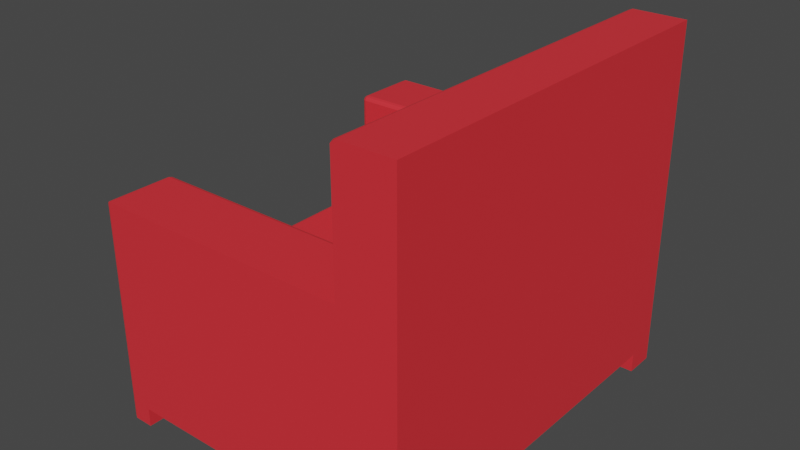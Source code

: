 # Source: sillon.blend  (saved by Blender 3.1.7; exported with 4.5.12 LTS)
import bpy
from mathutils import Matrix  # noqa: F401  (used for matrix-valued properties, if any)

bpy.ops.wm.read_factory_settings(use_empty=True)
scene = bpy.context.scene
scene.name = 'Scene'

# ---- collections
col_collection = bpy.data.collections.new('Collection'); scene.collection.children.link(col_collection)

# ---- materials (node trees are filled in below, after node groups)
mat_material_002 = bpy.data.materials.new('Material.002')
mat_material_002.use_transparent_shadow = False
mat_material_002.diffuse_color = (0.1262, 0.03109, 0.005333, 1.0)

# ---- material node trees
mat_material_002.use_nodes = True; mat_material_002.node_tree.nodes.clear()
_N = mat_material_002.node_tree.nodes; _L = mat_material_002.node_tree.links
n0 = _N.new('ShaderNodeBsdfPrincipled'); n0.name = 'Principled BSDF'; n0.location = (10, 300)
n0.distribution = 'GGX'
n0.subsurface_method = 'RANDOM_WALK_SKIN'
n0.inputs[0].default_value = (0.8, 0.03098, 0.0416, 1.0)
n0.inputs[3].default_value = 1.45
n0.inputs[27].default_value = (0.0, 0.0, 0.0, 1.0)
n0.inputs[28].default_value = 1.0
n1 = _N.new('ShaderNodeOutputMaterial'); n1.name = 'Material Output'; n1.location = (300, 300)
_L.new(n0.outputs[0], n1.inputs[0])
n1.is_active_output = True

# ---- world
world_world = bpy.data.worlds.new('World'); scene.world = world_world
world_world.use_nodes = True; world_world.node_tree.nodes.clear()
_N = world_world.node_tree.nodes; _L = world_world.node_tree.links
n0 = _N.new('ShaderNodeOutputWorld'); n0.name = 'World Output'; n0.location = (300, 300)
n1 = _N.new('ShaderNodeBackground'); n1.name = 'Background'; n1.location = (10, 300)
n1.inputs[0].default_value = (0.05088, 0.05088, 0.05088, 1.0)
_L.new(n1.outputs[0], n0.inputs[0])
n0.is_active_output = True
world_world.color = (0.06583, 0.1284, 0.5457)
world_world.use_sun_shadow = False
world_world.sun_shadow_jitter_overblur = 0.0

# ---- meshes
me_plane_001 = bpy.data.meshes.new('Plane.001')
me_plane_001.from_pydata([(1.0, -1.0, 0.0), (1.0, 1.0, 0.0), (0.8327, -1.0, 0.0), (0.8327, 1.0, 0.0), (1.0, 0.8453, 0.0), (0.8327, 0.8453, 0.0), (-0.8505, 1.0, 0.0), (-0.8505, -1.0, 0.0), (-0.8505, 0.8453, 0.0), (1.0, -0.8308, 0.0), (0.8327, -0.8308, 0.0), (-0.8505, -0.8308, 0.0), (1.0, -1.0, 0.6434), (1.0, 1.0, 0.6434), (0.8327, -1.0, 0.6434), (0.8327, 1.0, 0.6434), (1.0, 0.8453, 0.6434), (1.0, 0.6359, 0.6434), (-0.8505, 1.0, 0.6434), (-0.8505, -1.0, 0.6434), (1.0, -0.8308, 0.6434), (-0.8505, 0.6359, 0.0), (0.6406, -1.0, 0.0), (0.6406, 1.0, 0.0), (0.6406, 0.8453, 0.0), (0.6406, -0.8308, 0.0), (0.6406, -1.0, 0.6434), (0.6406, 1.0, 0.6434), (0.6406, 0.8453, 0.6434), (0.6406, -0.8308, 0.6434), (1.0, 0.6625, 0.0), (0.8327, 0.6625, 0.0), (-0.8505, 0.6625, 0.0), (1.0, 0.6625, 0.6434), (0.8327, 0.6359, 0.0), (0.6406, 0.6625, 0.0), (0.6406, -0.639, 0.0), (1.0, -0.639, 0.0), (0.8327, -0.639, 0.0), (-0.8505, -0.639, 0.0), (1.0, -0.639, 0.6434), (1.0, 0.6359, 0.0), (1.0, -1.0, 2.184), (1.0, 1.0, 2.184), (0.8327, -1.0, 2.184), (0.8327, 1.0, 2.184), (1.0, 0.8453, 2.184), (0.8327, 0.8453, 2.184), (1.0, -0.8308, 2.184), (0.8327, -0.8308, 2.184), (1.0, 0.6625, 2.184), (0.8327, 0.6625, 2.184), (1.0, -0.639, 2.184), (0.8327, -0.639, 2.184), (0.6406, 0.6359, 0.0), (1.0, 0.6359, 2.184), (0.8327, 0.6359, 2.184), (0.6406, -0.6098, 0.0), (1.0, -0.6098, 0.0), (0.8327, -0.6098, 0.0), (-0.8505, -0.6098, 0.0), (1.0, -0.6098, 0.6434), (1.0, -0.6098, 2.184), (0.8327, -0.6098, 2.184), (-0.8505, 1.0, 1.344), (-0.8505, -1.0, 1.344), (-0.8505, 0.8453, 1.344), (-0.8505, -0.8308, 1.344), (0.6406, -1.0, 1.344), (0.6406, 1.0, 1.344), (0.6406, 0.8453, 1.344), (0.6406, -0.8308, 1.344), (1.0, -1.0, -0.1241), (1.0, 1.0, -0.1241), (0.8327, -1.0, -0.1241), (0.8327, 1.0, -0.1241), (1.0, 0.8453, -0.1241), (0.8327, 0.8453, -0.1241), (-0.8505, 1.0, -0.1241), (-0.8505, -1.0, -0.1241), (1.0, -0.8308, -0.1241), (0.8327, -0.8308, -0.1241), (-1.0, -0.9732, -0.009449), (-1.0, -0.9732, -0.0268), (-0.9939, -0.988, -0.02261), (-0.9939, -0.988, -0.001367), (-0.988, -0.9939, -0.01676), (-0.9732, -1.0, 0.0), (-0.988, -0.9939, 0.01676), (-0.9925, -0.9894, -6.054e-09), (-1.0, -0.9732, 0.009449), (-0.9939, -0.988, 0.001367), (-0.9939, -0.988, 0.02261), (-1.0, -0.9732, 0.0268), (-0.9939, 0.988, -0.02261), (-1.0, 0.9732, -0.0268), (-1.0, 0.9732, -0.009449), (-0.9939, 0.988, -0.001367), (-1.0, 0.9732, 0.009449), (-1.0, 0.9732, 0.0268), (-0.9939, 0.988, 0.02261), (-0.9939, 0.988, 0.001367), (-0.988, 0.9939, -0.01676), (-0.9925, 0.9894, 5.588e-09), (-0.988, 0.9939, 0.01676), (-0.9732, 1.0, 0.0), (-1.0, 0.872, -0.009449), (-1.0, 0.872, -0.0268), (-0.9939, 0.8572, -0.02261), (-0.9939, 0.8572, -0.001367), (-0.988, 0.8514, -0.01676), (-0.9732, 0.8453, 0.0), (-0.988, 0.8285, 0.006133), (-0.9925, 0.8453, -1.886e-08), (-0.9939, 0.8226, 0.01199), (-1.0, 0.8185, 0.0268), (-1.0, 0.8358, 0.0268), (-0.9939, 0.8439, 0.01199), (-1.0, 0.872, 0.009449), (-1.0, 0.8547, 0.009449), (-1.0, 0.8547, 0.0268), (-1.0, 0.872, 0.0268), (-0.9939, -0.8428, -0.02261), (-1.0, -0.8576, -0.0268), (-1.0, -0.8576, -0.009449), (-0.9939, -0.8428, -0.001367), (-1.0, -0.8576, 0.009449), (-1.0, -0.8576, 0.0268), (-1.0, -0.8402, 0.0268), (-1.0, -0.8402, 0.009449), (-1.0, -0.8213, 0.0268), (-1.0, -0.804, 0.0268), (-0.9939, -0.8082, 0.01199), (-0.9939, -0.8294, 0.01199), (-0.988, -0.8369, -0.01676), (-0.9925, -0.8308, 1.886e-08), (-0.988, -0.814, 0.006133), (-0.9732, -0.8308, 0.0), (-1.0, -0.9732, 0.6339), (-1.0, -0.9732, 0.6166), (-0.9939, -0.988, 0.6208), (-0.9939, -0.988, 0.642), (-0.988, -0.9939, 0.6266), (-0.9732, -1.0, 0.6434), (-0.988, -0.9939, 0.6601), (-0.9925, -0.9894, 0.6434), (-1.0, -0.9732, 0.6528), (-0.9939, -0.988, 0.6448), (-0.9939, -0.988, 0.666), (-1.0, -0.9732, 0.6702), (-0.9939, 0.988, 0.6208), (-1.0, 0.9732, 0.6166), (-1.0, 0.9732, 0.6339), (-0.9939, 0.988, 0.642), (-1.0, 0.9732, 0.6528), (-1.0, 0.9732, 0.6702), (-0.9939, 0.988, 0.666), (-0.9939, 0.988, 0.6448), (-0.988, 0.9939, 0.6266), (-0.9925, 0.9894, 0.6434), (-0.988, 0.9939, 0.6601), (-0.9732, 1.0, 0.6434), (-1.0, 0.872, 0.6339), (-1.0, 0.872, 0.6166), (-1.0, 0.8547, 0.6166), (-1.0, 0.8547, 0.6339), (-1.0, 0.8358, 0.6166), (-1.0, 0.8185, 0.6166), (-1.0, 0.8185, 0.6339), (-1.0, 0.8358, 0.6339), (-1.0, 0.8185, 0.6528), (-1.0, 0.8185, 0.6702), (-1.0, 0.8358, 0.6702), (-1.0, 0.8358, 0.6528), (-1.0, 0.872, 0.6528), (-1.0, 0.8547, 0.6528), (-1.0, 0.8547, 0.6702), (-1.0, 0.872, 0.6702), (-1.0, -0.8402, 0.6166), (-1.0, -0.8576, 0.6166), (-1.0, -0.8576, 0.6339), (-1.0, -0.8402, 0.6339), (-1.0, -0.8576, 0.6528), (-1.0, -0.8576, 0.6702), (-1.0, -0.8402, 0.6702), (-1.0, -0.8402, 0.6528), (-1.0, -0.8213, 0.6702), (-1.0, -0.804, 0.6702), (-1.0, -0.804, 0.6528), (-1.0, -0.8213, 0.6528), (-1.0, -0.8213, 0.6166), (-1.0, -0.8213, 0.6339), (-1.0, -0.804, 0.6339), (-1.0, -0.804, 0.6166), (-0.988, 0.6793, 0.006133), (-0.9732, 0.6625, 0.0), (-0.988, 0.6457, 0.006133), (-0.9925, 0.6625, 0.01062), (-1.006, 0.6276, 0.02426), (-1.0, 0.653, 0.0268), (-1.0, 0.653, 0.0268), (-0.9939, 0.6611, 0.01199), (-0.9939, 0.6851, 0.01199), (-0.9939, 0.6639, 0.01199), (-1.0, 0.6719, 0.0268), (-1.0, 0.6893, 0.0268), (-0.8773, 0.6505, 0.6495), (-0.8773, 0.653, 0.6434), (-0.86, 0.653, 0.6434), (-0.86, 0.6505, 0.6495), (-0.8411, 0.653, 0.6434), (-0.8237, 0.653, 0.6434), (-0.8237, 0.6505, 0.6495), (-0.8411, 0.6505, 0.6495), (-0.8237, 0.6564, 0.6554), (-0.8237, 0.6625, 0.6702), (-0.8411, 0.6625, 0.6702), (-0.8411, 0.6564, 0.6554), (-0.8773, 0.6564, 0.6554), (-0.86, 0.6564, 0.6554), (-0.86, 0.6625, 0.6702), (-0.8773, 0.6625, 0.6702), (-0.9732, 0.6564, 0.6554), (-0.9732, 0.6625, 0.6702), (-0.988, 0.6686, 0.6702), (-0.989, 0.6625, 0.6544), (-0.9939, 0.6745, 0.6702), (-1.0, 0.6893, 0.6702), (-1.0, 0.6893, 0.6528), (-0.9939, 0.6745, 0.6528), (-1.0, 0.6893, 0.6339), (-1.0, 0.6893, 0.6166), (-1.0, 0.6719, 0.6166), (-1.0, 0.6719, 0.6339), (-1.0, 0.653, 0.6166), (-1.0, 0.653, 0.6166), (-0.9939, 0.653, 0.6314), (-0.9939, 0.653, 0.6314), (-0.9732, 0.6505, 0.6495), (-0.989, 0.6515, 0.6434), (-0.988, 0.653, 0.6373), (-0.9732, 0.653, 0.6434), (0.6345, 0.653, 0.6554), (0.6406, 0.653, 0.6702), (0.6406, 0.653, 0.6702), (0.6345, 0.653, 0.6554), (0.6406, 0.6539, 0.6702), (0.6406, 0.6627, 0.6702), (0.6319, 0.6627, 0.6702), (0.6319, 0.6538, 0.6615), (0.6312, 0.6625, 0.6702), (0.6138, 0.6625, 0.6702), (0.6138, 0.6564, 0.6554), (0.6312, 0.6564, 0.6554), (0.6286, 0.653, 0.6495), (0.6296, 0.6515, 0.6575), (0.6138, 0.6505, 0.6495), (0.6138, 0.653, 0.6434), (-0.9939, -0.6616, 0.01199), (-1.0, -0.6658, 0.0268), (-1.0, -0.6484, 0.0268), (-0.9939, -0.6403, 0.01199), (-1.0, -0.6295, 0.0268), (-1.0, -0.6295, 0.0268), (-1.006, -0.6041, 0.02426), (-0.9939, -0.6376, 0.01199), (-0.988, -0.6557, 0.006133), (-0.9925, -0.639, 0.01062), (-0.988, -0.6222, 0.006133), (-0.9732, -0.639, 0.0), (-1.0, -0.6658, 0.6528), (-1.0, -0.6658, 0.6702), (-0.9939, -0.651, 0.6702), (-0.9939, -0.651, 0.6528), (-0.988, -0.6451, 0.6702), (-0.9732, -0.639, 0.6702), (-0.9732, -0.6328, 0.6554), (-0.989, -0.639, 0.6544), (-0.9732, -0.627, 0.6495), (-0.9732, -0.6295, 0.6434), (-0.988, -0.6295, 0.6373), (-0.989, -0.6279, 0.6434), (-0.9939, -0.6295, 0.6314), (-1.0, -0.6295, 0.6166), (-1.0, -0.6295, 0.6166), (-0.9939, -0.6295, 0.6314), (-1.0, -0.6658, 0.6339), (-1.0, -0.6484, 0.6339), (-1.0, -0.6484, 0.6166), (-1.0, -0.6658, 0.6166), (-0.8773, -0.6328, 0.6554), (-0.8773, -0.639, 0.6702), (-0.86, -0.639, 0.6702), (-0.86, -0.6328, 0.6554), (-0.8411, -0.639, 0.6702), (-0.8237, -0.639, 0.6702), (-0.8237, -0.6328, 0.6554), (-0.8411, -0.6328, 0.6554), (-0.8237, -0.627, 0.6495), (-0.8237, -0.6295, 0.6434), (-0.8411, -0.6295, 0.6434), (-0.8411, -0.627, 0.6495), (-0.8773, -0.627, 0.6495), (-0.86, -0.627, 0.6495), (-0.86, -0.6295, 0.6434), (-0.8773, -0.6295, 0.6434), (0.6138, -0.6328, 0.6554), (0.6138, -0.639, 0.6702), (0.6312, -0.639, 0.6702), (0.6312, -0.6328, 0.6554), (0.6319, -0.6392, 0.6702), (0.6406, -0.6391, 0.6702), (0.6406, -0.6304, 0.6702), (0.6319, -0.6303, 0.6615), (0.6406, -0.6295, 0.6702), (0.6406, -0.6295, 0.6702), (0.6345, -0.6295, 0.6554), (0.6345, -0.6295, 0.6554), (0.6138, -0.627, 0.6495), (0.6296, -0.6279, 0.6575), (0.6286, -0.6295, 0.6495), (0.6138, -0.6295, 0.6434), (0.6678, -1.0, 2.184), (0.6526, -0.9913, 2.178), (0.6467, -0.9913, 2.172), (0.6406, -1.0, 2.157), (0.6406, 1.0, 2.157), (0.6467, 0.9913, 2.172), (0.6678, 1.0, 2.184), (0.6526, 0.9913, 2.178), (0.6677, 0.8453, 2.184), (0.6526, 0.8539, 2.178), (0.6526, 0.8366, 2.178), (0.6467, 0.8539, 2.172), (0.6406, 0.8453, 2.157), (0.6467, 0.8366, 2.172), (0.6677, -0.8308, 2.184), (0.6526, -0.8221, 2.178), (0.6526, -0.8395, 2.178), (0.6467, -0.8221, 2.172), (0.6406, -0.8308, 2.157), (0.6467, -0.8395, 2.172), (0.6406, 0.653, 2.157), (0.6406, 0.653, 2.157), (0.6345, 0.6276, 2.16), (0.6467, 0.6611, 2.172), (0.6526, 0.6457, 2.178), (0.6677, 0.6625, 2.184), (0.6526, 0.6793, 2.178), (0.6481, 0.6625, 2.173), (0.6406, 0.6718, 2.157), (0.6467, 0.6639, 2.172), (0.6467, 0.6851, 2.172), (0.6406, 0.6892, 2.157), (0.6406, -0.6483, 2.157), (0.6406, -0.6657, 2.157), (0.6467, -0.6616, 2.172), (0.6467, -0.6403, 2.172), (0.6526, -0.6557, 2.178), (0.6677, -0.639, 2.184), (0.6526, -0.6222, 2.178), (0.6481, -0.639, 2.173), (0.6406, -0.6295, 2.157), (0.6467, -0.6376, 2.172), (0.6345, -0.6041, 2.16), (0.6406, -0.6295, 2.157), (-0.8237, 0.6453, 0.6434), (-0.8237, 0.6453, 0.6434), (-0.8411, 0.6453, 0.6434), (-0.8411, 0.6453, 0.6434), (-0.86, 0.6453, 0.6434), (-0.8773, 0.6453, 0.6434), (-0.8773, 0.6453, 0.6434), (-0.86, 0.6453, 0.6434), (-0.8773, 0.6264, 0.6434), (-0.8773, 0.6091, 0.6434), (-0.86, 0.6091, 0.6434), (-0.86, 0.6264, 0.6434), (-0.8237, 0.6264, 0.6434), (-0.8411, 0.6264, 0.6434), (-0.8411, 0.6091, 0.6434), (-0.8237, 0.6091, 0.6434), (0.6286, 0.6453, 0.6495), (0.6138, 0.6453, 0.6434), (0.6138, 0.6453, 0.6434), (0.6286, 0.6453, 0.6495), (0.6138, 0.6264, 0.6434), (0.6138, 0.6091, 0.6434), (0.6286, 0.6091, 0.6495), (0.6286, 0.6264, 0.6495), (0.6345, 0.6091, 0.6554), (0.6406, 0.6091, 0.6702), (0.6406, 0.6264, 0.6702), (0.6345, 0.6264, 0.6554), (0.6345, 0.6453, 0.6554), (0.6345, 0.6453, 0.6554), (0.6406, 0.6453, 0.6702), (0.6406, 0.6453, 0.6702), (-0.988, 0.6527, 0.006133), (-0.9732, 0.6359, 0.0), (-0.988, 0.6191, 0.006133), (-0.9925, 0.6359, 0.01062), (-0.9939, 0.6133, 0.01199), (-1.0, 0.6091, 0.0268), (-1.0, 0.6264, 0.0268), (-0.9939, 0.6345, 0.01199), (-1.006, 0.6708, 0.02426), (-0.9939, 0.6373, 0.01199), (-1.0, 0.6453, 0.0268), (-1.0, 0.6453, 0.0268), (-0.9732, 0.6453, 0.6434), (-0.9732, 0.6453, 0.6434), (-0.988, 0.6453, 0.6373), (-0.988, 0.6453, 0.6373), (-0.9939, 0.6453, 0.6314), (-1.0, 0.6453, 0.6166), (-1.0, 0.6453, 0.6166), (-0.9939, 0.6453, 0.6314), (-1.0, 0.6264, 0.6166), (-1.0, 0.6091, 0.6166), (-0.9939, 0.6091, 0.6314), (-0.9939, 0.6264, 0.6314), (-0.9732, 0.6264, 0.6434), (-0.988, 0.6264, 0.6373), (-0.988, 0.6091, 0.6373), (-0.9732, 0.6091, 0.6434), (0.6345, 0.6708, 2.16), (0.6406, 0.6453, 2.157), (0.6406, 0.6453, 2.157), (0.6467, 0.6373, 2.172), (0.6406, 0.6264, 2.157), (0.6406, 0.6091, 2.157), (0.6467, 0.6133, 2.172), (0.6467, 0.6345, 2.172), (0.6526, 0.6527, 2.178), (0.6481, 0.6359, 2.173), (0.6526, 0.6191, 2.178), (0.6676, 0.6359, 2.184), (-1.006, -0.6446, 0.02426), (-1.0, -0.6192, 0.0268), (-1.0, -0.6192, 0.0268), (-0.9939, -0.6111, 0.01199), (-1.0, -0.6003, 0.0268), (-1.0, -0.583, 0.0268), (-0.9939, -0.5872, 0.01199), (-0.9939, -0.6084, 0.01199), (-0.988, -0.6265, 0.006133), (-0.9925, -0.6098, 0.01062), (-0.988, -0.593, 0.006133), (-0.9732, -0.6098, 0.0), (-1.0, -0.6192, 0.6166), (-1.0, -0.6192, 0.6166), (-0.9939, -0.6192, 0.6314), (-0.9939, -0.6192, 0.6314), (-0.988, -0.6192, 0.6373), (-0.9732, -0.6192, 0.6434), (-0.9732, -0.6192, 0.6434), (-0.988, -0.6192, 0.6373), (-0.9732, -0.6003, 0.6434), (-0.9732, -0.583, 0.6434), (-0.988, -0.583, 0.6373), (-0.988, -0.6003, 0.6373), (-1.0, -0.6003, 0.6166), (-0.9939, -0.6003, 0.6314), (-0.9939, -0.583, 0.6314), (-1.0, -0.583, 0.6166), (-0.86, -0.583, 0.6434), (-0.8773, -0.583, 0.6434), (-0.8773, -0.6003, 0.6434), (-0.86, -0.6003, 0.6434), (-0.8773, -0.6192, 0.6434), (-0.8773, -0.6192, 0.6434), (-0.86, -0.6192, 0.6434), (-0.86, -0.6192, 0.6434), (-0.8411, -0.6192, 0.6434), (-0.8237, -0.6192, 0.6434), (-0.8237, -0.6192, 0.6434), (-0.8411, -0.6192, 0.6434), (-0.8411, -0.583, 0.6434), (-0.8411, -0.6003, 0.6434), (-0.8237, -0.6003, 0.6434), (-0.8237, -0.583, 0.6434), (0.6406, -0.6003, 0.6702), (0.6406, -0.583, 0.6702), (0.6345, -0.583, 0.6554), (0.6345, -0.6003, 0.6554), (0.6286, -0.583, 0.6495), (0.6138, -0.583, 0.6434), (0.6138, -0.6003, 0.6434), (0.6286, -0.6003, 0.6495), (0.6138, -0.6192, 0.6434), (0.6138, -0.6192, 0.6434), (0.6286, -0.6192, 0.6495), (0.6286, -0.6192, 0.6495), (0.6406, -0.6192, 0.6702), (0.6345, -0.6192, 0.6554), (0.6345, -0.6192, 0.6554), (0.6406, -0.6192, 0.6702), (0.6467, -0.5872, 2.172), (0.6406, -0.583, 2.157), (0.6406, -0.6003, 2.157), (0.6467, -0.6084, 2.172), (0.6406, -0.6192, 2.157), (0.6406, -0.6192, 2.157), (0.6345, -0.6446, 2.16), (0.6467, -0.6111, 2.172), (0.6526, -0.593, 2.178), (0.6481, -0.6098, 2.173), (0.6526, -0.6265, 2.178), (0.6676, -0.6098, 2.184), (-0.9732, -1.0, 1.344), (-0.988, -0.9832, 1.338), (-0.988, -0.9939, 1.327), (-0.9939, -0.9774, 1.332), (-1.0, -0.9732, 1.317), (-0.9939, -0.988, 1.321), (-0.9939, 0.9774, 1.332), (-0.9939, 0.988, 1.321), (-1.0, 0.9732, 1.317), (-0.988, 0.9832, 1.338), (-0.9732, 1.0, 1.344), (-0.988, 0.9939, 1.327), (-1.0, 0.8358, 1.317), (-1.0, 0.8185, 1.317), (-0.9939, 0.8226, 1.332), (-0.9939, 0.8439, 1.332), (-0.988, 0.8285, 1.338), (-0.9732, 0.8453, 1.344), (-0.988, 0.862, 1.338), (-0.9925, 0.8453, 1.333), (-1.0, 0.8547, 1.317), (-0.9939, 0.8466, 1.332), (-0.9939, 0.8679, 1.332), (-1.0, 0.872, 1.317), (-0.9939, -0.8082, 1.332), (-1.0, -0.804, 1.317), (-1.0, -0.8213, 1.317), (-0.9939, -0.8294, 1.332), (-1.0, -0.8402, 1.317), (-1.0, -0.8576, 1.317), (-0.9939, -0.8534, 1.332), (-0.9939, -0.8321, 1.332), (-0.988, -0.814, 1.338), (-0.9925, -0.8308, 1.333), (-0.988, -0.8475, 1.338), (-0.9732, -0.8308, 1.344), (-0.8731, 0.6686, 1.332), (-0.8773, 0.6625, 1.317), (-0.86, 0.6625, 1.317), (-0.8519, 0.6686, 1.332), (-0.8411, 0.6625, 1.317), (-0.8237, 0.6625, 1.317), (-0.8279, 0.6686, 1.332), (-0.8491, 0.6686, 1.332), (-0.8673, 0.6745, 1.338), (-0.8505, 0.67, 1.333), (-0.8338, 0.6745, 1.338), (-0.8505, 0.6893, 1.344), (-0.988, 0.6686, 1.317), (-0.9732, 0.6625, 1.317), (-0.9732, 0.6686, 1.332), (-0.989, 0.6767, 1.333), (-0.9732, 0.6745, 1.338), (-0.9732, 0.6893, 1.344), (-0.988, 0.6893, 1.338), (-0.989, 0.6735, 1.33), (-0.9939, 0.6745, 1.317), (-0.9858, 0.6735, 1.333), (-0.9939, 0.6893, 1.332), (-1.0, 0.6893, 1.317), (0.6286, 0.6686, 1.321), (0.618, 0.6686, 1.332), (0.6138, 0.6625, 1.317), (0.6344, 0.6741, 1.327), (0.6406, 0.6893, 1.344), (0.6239, 0.6745, 1.338), (-0.9939, -0.651, 1.317), (-1.0, -0.6658, 1.317), (-0.9939, -0.6658, 1.332), (-0.9858, -0.65, 1.333), (-0.988, -0.6658, 1.338), (-0.9732, -0.6658, 1.344), (-0.9732, -0.651, 1.338), (-0.989, -0.65, 1.33), (-0.988, -0.6451, 1.317), (-0.989, -0.6531, 1.333), (-0.9732, -0.6451, 1.332), (-0.9732, -0.639, 1.317), (-0.86, -0.639, 1.317), (-0.8773, -0.639, 1.317), (-0.8731, -0.6451, 1.332), (-0.8519, -0.6451, 1.332), (-0.8673, -0.651, 1.338), (-0.8505, -0.6658, 1.344), (-0.8338, -0.651, 1.338), (-0.8505, -0.6465, 1.333), (-0.8411, -0.639, 1.317), (-0.8491, -0.6451, 1.332), (-0.8279, -0.6451, 1.332), (-0.8237, -0.639, 1.317), (0.6138, -0.639, 1.317), (0.618, -0.6451, 1.332), (0.6286, -0.6451, 1.321), (0.6239, -0.651, 1.338), (0.6406, -0.6658, 1.344), (0.6344, -0.6506, 1.327), (-0.9939, -0.988, -0.1015), (-1.0, -0.9732, -0.0973), (-0.9939, -0.9774, -0.1121), (-0.9732, -1.0, -0.1241), (-0.988, -0.9939, -0.1073), (-0.988, -0.9832, -0.118), (-0.9939, 0.988, -0.1015), (-0.9939, 0.9774, -0.1121), (-1.0, 0.9732, -0.0973), (-0.988, 0.9939, -0.1073), (-0.9732, 1.0, -0.1241), (-0.988, 0.9832, -0.118), (-0.9939, 0.8572, -0.0973), (-1.0, 0.872, -0.0973), (-0.9939, 0.872, -0.1121), (-0.9858, 0.8563, -0.1131), (-0.988, 0.872, -0.118), (-0.9732, 0.8727, -0.1241), (-0.9732, 0.8572, -0.118), (-0.989, 0.8563, -0.1099), (-0.988, 0.8514, -0.0973), (-0.989, 0.8594, -0.1131), (-0.9732, 0.8514, -0.1121), (-0.9732, 0.8453, -0.0966), (-0.8505, 0.8453, -0.09657), (-0.8592, 0.8514, -0.1121), (-0.8592, 0.8572, -0.118), (-0.8505, 0.8728, -0.1241), (-0.9939, -0.8576, -0.1121), (-1.0, -0.8576, -0.0973), (-0.9939, -0.8428, -0.0973), (-0.9858, -0.8418, -0.1131), (-0.988, -0.8369, -0.0973), (-0.9732, -0.8308, -0.0966), (-0.9732, -0.8369, -0.1121), (-0.989, -0.8449, -0.1131), (-0.988, -0.8576, -0.118), (-0.989, -0.8418, -0.1099), (-0.9732, -0.8428, -0.118), (-0.9732, -0.8583, -0.1241), (-0.8505, -0.8583, -0.1241), (-0.8592, -0.8428, -0.118), (-0.8592, -0.8369, -0.1121), (-0.8505, -0.8308, -0.09657)], [], [(137, 11, 649, 639), (24, 23, 3, 5), (35, 24, 5, 31), (31, 5, 4, 30), (636, 122, 134, 638), (1, 4, 76, 73), (0, 2, 74, 72), (22, 25, 10, 2), (323, 338, 341, 324), (13, 15, 45, 43), (17, 33, 50, 55), (20, 40, 52, 48), (218, 222, 238, 206), (26, 29, 71, 68), (316, 496, 492, 320), (348, 332, 335, 352), (26, 14, 44, 322, 325), (1, 3, 15, 13), (23, 6, 18, 27), (4, 1, 13, 16), (612, 94, 102, 615), (100, 150, 158, 104), (153, 157, 159), (87, 7, 19, 143), (105, 6, 78, 616), (22, 2, 14, 26), (0, 9, 20, 12), (2, 0, 12, 14), (30, 4, 16, 33), (7, 22, 26, 19), (3, 23, 27, 15), (183, 149, 514, 539), (197, 201, 203), (181, 185, 189, 191), (7, 11, 25, 22), (32, 8, 24, 35), (8, 6, 23, 24), (21, 32, 35, 54), (223, 221, 547, 559), (41, 30, 33, 17), (195, 111, 8, 32), (225, 229, 233, 237, 239), (330, 47, 45, 328), (12, 20, 48, 42), (252, 214, 212, 256), (34, 31, 30, 41), (54, 35, 31, 34), (25, 36, 38, 10), (10, 38, 37, 9), (180, 138, 146, 182), (273, 277, 281, 285, 287), (16, 13, 43, 46), (29, 311, 604, 71), (9, 37, 40, 20), (216, 550, 548, 220), (11, 39, 36, 25), (293, 297, 301, 303), (47, 46, 43, 45), (337, 358, 356, 339), (345, 349, 351), (51, 50, 46, 47), (44, 42, 48, 49), (15, 27, 326, 328, 45), (56, 55, 50, 51), (384, 366, 378, 386), (357, 361, 363), (49, 48, 52, 53), (33, 16, 46, 50), (331, 329, 327, 333), (14, 12, 42, 44), (29, 26, 325, 340), (261, 265, 267), (516, 532, 528, 519), (63, 62, 55, 56), (200, 234, 232, 204), (57, 54, 34, 59), (59, 34, 41, 58), (441, 445, 447), (401, 405, 407), (58, 41, 17, 61), (481, 487, 387, 381), (60, 21, 54, 57), (61, 17, 55, 62), (40, 61, 62, 52), (39, 60, 57, 36), (300, 474, 472, 304), (37, 58, 61, 40), (452, 282, 280, 454), (269, 449, 60, 39), (38, 59, 58, 37), (36, 57, 59, 38), (53, 52, 62, 63), (385, 389, 393, 395), (413, 417, 421, 423), (404, 418, 416, 408), (554, 562, 560, 546), (578, 534, 542, 580), (525, 529, 531), (65, 68, 71, 67), (642, 611, 608, 634), (66, 70, 69, 64), (561, 565, 567), (617, 622, 620, 613), (244, 342, 350, 246), (18, 161, 520, 64), (19, 26, 68, 65), (28, 27, 69, 70), (28, 247, 353, 334), (27, 18, 64, 69), (309, 313, 317, 319), (165, 169, 173, 175), (77, 75, 73, 76), (637, 641, 643), (621, 625, 627), (74, 81, 80, 72), (6, 105, 161, 18), (9, 0, 72, 80), (4, 5, 77, 76), (2, 10, 81, 74), (3, 1, 73, 75), (109, 113, 117, 119), (5, 3, 75, 77), (137, 269, 39, 11), (164, 120, 116, 166), (10, 9, 80, 81), (127, 93, 139, 179), (83, 123, 635, 607), (96, 106, 118, 98), (108, 618, 626, 110), (128, 178, 190, 130), (144, 512, 515, 148), (152, 162, 174, 154), (168, 230, 228, 170), (536, 186, 184, 538), (196, 398, 406, 198), (368, 210, 208, 370), (566, 226, 224, 558), (243, 397, 427, 343), (260, 288, 284, 262), (584, 274, 272, 576), (292, 588, 596, 294), (308, 602, 605, 310), (434, 346, 344, 426), (360, 508, 504, 364), (372, 410, 422, 374), (484, 390, 388, 486), (400, 448, 444, 402), (420, 464, 460, 424), (506, 436, 432, 498), (440, 450, 462, 442), (468, 458, 456, 470), (488, 480, 476, 490), (501, 505, 507), (540, 513, 511, 544), (524, 568, 564, 526), (545, 67, 593, 581), (575, 556, 552, 571), (579, 583, 585), (590, 586, 582, 592), (601, 598, 594, 603), (631, 628, 624, 632), (647, 644, 640, 648), (85, 89, 91), (107, 95, 614, 619), (259, 131, 193, 289), (141, 145, 147), (521, 160, 156, 517), (286, 192, 188, 270), (143, 19, 65, 510), (155, 177, 533, 518), (171, 227, 569, 523), (271, 187, 535, 577), (362, 314, 312, 354), (236, 414, 412, 240), (7, 87, 609, 79), (99, 121, 163, 151), (266, 136, 132, 258), (115, 205, 231, 167), (8, 111, 629, 630), (411, 371, 207, 241), (172, 522, 530, 176), (245, 249, 253, 255), (367, 383, 257, 211), (199, 409, 415, 235), (209, 213, 217, 219), (439, 263, 283, 451), (279, 305, 471, 455), (570, 250, 248, 573), (215, 251, 572, 551), (291, 275, 587, 589), (307, 295, 599, 600), (446, 268, 264, 438), (322, 44, 49, 336), (347, 51, 47, 330), (27, 28, 334, 326), (437, 56, 51, 347), (336, 49, 53, 359), (311, 29, 340, 355), (459, 467, 375, 425), (392, 430, 428, 396), (399, 195, 32, 21), (394, 242, 254, 382), (509, 63, 56, 437), (391, 483, 499, 431), (403, 443, 465, 419), (478, 380, 376, 466), (369, 373, 377, 379), (449, 399, 21, 60), (429, 433, 435), (299, 321, 491, 475), (497, 315, 365, 503), (359, 53, 63, 509), (494, 502, 500, 482), (469, 473, 477, 479), (485, 489, 493, 495), (453, 457, 461, 463), (510, 65, 67, 545), (527, 66, 64, 520), (537, 541, 543), (563, 557, 66, 527), (557, 574, 70, 66), (549, 553, 555), (591, 595, 597), (67, 71, 604, 593), (318, 298, 296, 306), (302, 278, 276, 290), (247, 28, 70, 574), (609, 645, 646, 79), (623, 616, 78, 633), (6, 8, 630, 633, 78), (11, 7, 79, 646, 649), (112, 194, 202, 114), (97, 101, 103), (140, 92, 88, 142), (125, 129, 133, 135), (84, 606, 610, 86), (82, 83, 84, 85), (86, 87, 88, 89), (90, 91, 92, 93), (94, 95, 96, 97), (98, 99, 100, 101), (102, 103, 104, 105), (106, 107, 108, 109), (110, 111, 112, 113), (114, 115, 116, 117), (118, 119, 120, 121), (122, 123, 124, 125), (126, 127, 128, 129), (130, 131, 132, 133), (134, 135, 136, 137), (138, 139, 140, 141), (142, 143, 144, 145), (146, 147, 148, 149), (150, 151, 152, 153), (154, 155, 156, 157), (158, 159, 160, 161), (162, 163, 164, 165), (166, 167, 168, 169), (170, 171, 172, 173), (174, 175, 176, 177), (178, 179, 180, 181), (182, 183, 184, 185), (186, 187, 188, 189), (190, 191, 192, 193), (194, 195, 196, 197), (198, 199, 200, 201), (202, 203, 204, 205), (206, 207, 208, 209), (210, 211, 212, 213), (214, 215, 216, 217), (218, 219, 220, 221), (222, 223, 224, 225), (226, 227, 228, 229), (230, 231, 232, 233), (234, 235, 236, 237), (238, 239, 240, 241), (242, 243, 244, 245), (246, 247, 248, 249), (250, 251, 252, 253), (254, 255, 256, 257), (258, 259, 260, 261), (262, 263, 264, 265), (266, 267, 268, 269), (270, 271, 272, 273), (274, 275, 276, 277), (278, 279, 280, 281), (282, 283, 284, 285), (286, 287, 288, 289), (290, 291, 292, 293), (294, 295, 296, 297), (298, 299, 300, 301), (302, 303, 304, 305), (306, 307, 308, 309), (310, 311, 312, 313), (314, 315, 316, 317), (318, 319, 320, 321), (330, 331, 332), (333, 334, 335), (336, 337, 338), (339, 340, 341), (342, 343, 344, 345), (346, 347, 348, 349), (350, 351, 352, 353), (354, 355, 356, 357), (358, 359, 360, 361), (362, 363, 364, 365), (366, 367, 368, 369), (370, 371, 372, 373), (374, 375, 376, 377), (378, 379, 380, 381), (382, 383, 384, 385), (386, 387, 388, 389), (390, 391, 392, 393), (394, 395, 396, 397), (398, 399, 400, 401), (402, 403, 404, 405), (406, 407, 408, 409), (410, 411, 412, 413), (414, 415, 416, 417), (418, 419, 420, 421), (422, 423, 424, 425), (426, 427, 428, 429), (430, 431, 432, 433), (434, 435, 436, 437), (438, 439, 440, 441), (442, 443, 444, 445), (446, 447, 448, 449), (450, 451, 452, 453), (454, 455, 456, 457), (458, 459, 460, 461), (462, 463, 464, 465), (466, 467, 468, 469), (470, 471, 472, 473), (474, 475, 476, 477), (478, 479, 480, 481), (482, 483, 484, 485), (486, 487, 488, 489), (490, 491, 492, 493), (494, 495, 496, 497), (498, 499, 500, 501), (502, 503, 504, 505), (506, 507, 508, 509), (510, 511, 512), (513, 514, 515), (516, 517, 518), (519, 520, 521), (522, 523, 524, 525), (526, 527, 528, 529), (530, 531, 532, 533), (534, 535, 536, 537), (538, 539, 540, 541), (542, 543, 544, 545), (546, 547, 548, 549), (550, 551, 552, 553), (554, 555, 556, 557), (558, 559, 560, 561), (562, 563, 564, 565), (566, 567, 568, 569), (570, 571, 572), (573, 574, 575), (576, 577, 578, 579), (580, 581, 582, 583), (584, 585, 586, 587), (588, 589, 590, 591), (592, 593, 594, 595), (596, 597, 598, 599), (600, 601, 602), (603, 604, 605), (606, 607, 608), (609, 610, 611), (612, 613, 614), (615, 616, 617), (618, 619, 620, 621), (622, 623, 624, 625), (626, 627, 628, 629), (634, 635, 636, 637), (638, 639, 640, 641), (642, 643, 644, 645), (90, 82, 85, 91), (84, 86, 89, 85), (88, 92, 91, 89), (102, 94, 97, 103), (96, 98, 101, 97), (100, 104, 103, 101), (118, 106, 109, 119), (108, 110, 113, 109), (112, 114, 117, 113), (116, 120, 119, 117), (134, 122, 125, 135), (124, 126, 129, 125), (128, 130, 133, 129), (132, 136, 135, 133), (146, 138, 141, 147), (140, 142, 145, 141), (144, 148, 147, 145), (158, 150, 153, 159), (152, 154, 157, 153), (156, 160, 159, 157), (174, 162, 165, 175), (164, 166, 169, 165), (168, 170, 173, 169), (172, 176, 175, 173), (190, 178, 181, 191), (180, 182, 185, 181), (184, 186, 189, 185), (188, 192, 191, 189), (202, 194, 197, 203), (196, 198, 201, 197), (200, 204, 203, 201), (218, 206, 209, 219), (208, 210, 213, 209), (212, 214, 217, 213), (216, 220, 219, 217), (238, 222, 225, 239), (224, 226, 229, 225), (228, 230, 233, 229), (232, 234, 237, 233), (236, 240, 239, 237), (254, 242, 245, 255), (244, 246, 249, 245), (248, 250, 253, 249), (252, 256, 255, 253), (266, 258, 261, 267), (260, 262, 265, 261), (264, 268, 267, 265), (286, 270, 273, 287), (272, 274, 277, 273), (276, 278, 281, 277), (280, 282, 285, 281), (284, 288, 287, 285), (302, 290, 293, 303), (292, 294, 297, 293), (296, 298, 301, 297), (300, 304, 303, 301), (318, 306, 309, 319), (308, 310, 313, 309), (312, 314, 317, 313), (316, 320, 319, 317), (350, 342, 345, 351), (344, 346, 349, 345), (348, 352, 351, 349), (362, 354, 357, 363), (356, 358, 361, 357), (360, 364, 363, 361), (378, 366, 369, 379), (368, 370, 373, 369), (372, 374, 377, 373), (376, 380, 379, 377), (394, 382, 385, 395), (384, 386, 389, 385), (388, 390, 393, 389), (392, 396, 395, 393), (406, 398, 401, 407), (400, 402, 405, 401), (404, 408, 407, 405), (422, 410, 413, 423), (412, 414, 417, 413), (416, 418, 421, 417), (420, 424, 423, 421), (434, 426, 429, 435), (428, 430, 433, 429), (432, 436, 435, 433), (446, 438, 441, 447), (440, 442, 445, 441), (444, 448, 447, 445), (462, 450, 453, 463), (452, 454, 457, 453), (456, 458, 461, 457), (460, 464, 463, 461), (478, 466, 469, 479), (468, 470, 473, 469), (472, 474, 477, 473), (476, 480, 479, 477), (494, 482, 485, 495), (484, 486, 489, 485), (488, 490, 493, 489), (492, 496, 495, 493), (506, 498, 501, 507), (500, 502, 505, 501), (504, 508, 507, 505), (530, 522, 525, 531), (524, 526, 529, 525), (528, 532, 531, 529), (542, 534, 537, 543), (536, 538, 541, 537), (540, 544, 543, 541), (554, 546, 549, 555), (548, 550, 553, 549), (552, 556, 555, 553), (566, 558, 561, 567), (560, 562, 565, 561), (564, 568, 567, 565), (584, 576, 579, 585), (578, 580, 583, 579), (582, 586, 585, 583), (596, 588, 591, 597), (590, 592, 595, 591), (594, 598, 597, 595), (626, 618, 621, 627), (620, 622, 625, 621), (624, 628, 627, 625), (642, 634, 637, 643), (636, 638, 641, 637), (640, 644, 643, 641), (123, 83, 82, 124), (93, 127, 126, 90), (95, 107, 106, 96), (121, 99, 98, 118), (269, 137, 136, 266), (131, 259, 258, 132), (179, 139, 138, 180), (149, 183, 182, 146), (151, 163, 162, 152), (177, 155, 154, 174), (535, 187, 186, 536), (183, 539, 538, 184), (143, 510, 512, 144), (511, 513, 515, 512), (514, 149, 148, 515), (516, 519, 521, 517), (520, 161, 160, 521), (155, 518, 517, 156), (171, 523, 522, 172), (533, 177, 176, 530), (289, 193, 192, 286), (187, 271, 270, 188), (307, 600, 602, 308), (601, 603, 605, 602), (604, 311, 310, 605), (569, 227, 226, 566), (223, 559, 558, 224), (139, 93, 92, 140), (87, 143, 142, 88), (99, 151, 150, 100), (161, 105, 104, 158), (127, 179, 178, 128), (193, 131, 130, 190), (163, 121, 120, 164), (115, 167, 166, 116), (111, 195, 194, 112), (205, 115, 114, 202), (367, 211, 210, 368), (207, 371, 370, 208), (167, 231, 230, 168), (227, 171, 170, 228), (397, 243, 242, 394), (257, 383, 382, 254), (251, 215, 214, 252), (211, 257, 256, 212), (199, 235, 234, 200), (231, 205, 204, 232), (221, 223, 222, 218), (241, 207, 206, 238), (449, 269, 268, 446), (263, 439, 438, 264), (451, 283, 282, 452), (279, 455, 454, 280), (243, 343, 342, 244), (353, 247, 246, 350), (215, 551, 550, 216), (547, 221, 220, 548), (305, 279, 278, 302), (275, 291, 290, 276), (321, 299, 298, 318), (295, 307, 306, 296), (259, 289, 288, 260), (283, 263, 262, 284), (325, 322, 323, 324), (322, 336, 338, 323), (337, 339, 341, 338), (340, 325, 324, 341), (347, 330, 332, 348), (331, 333, 335, 332), (334, 353, 352, 335), (330, 328, 329, 331), (328, 326, 327, 329), (326, 334, 333, 327), (437, 347, 346, 434), (343, 427, 426, 344), (336, 359, 358, 337), (355, 340, 339, 356), (365, 315, 314, 362), (311, 355, 354, 312), (481, 381, 380, 478), (375, 467, 466, 376), (483, 391, 390, 484), (387, 487, 486, 388), (195, 399, 398, 196), (409, 199, 198, 406), (235, 415, 414, 236), (411, 241, 240, 412), (509, 437, 436, 506), (431, 499, 498, 432), (391, 431, 430, 392), (427, 397, 396, 428), (403, 419, 418, 404), (415, 409, 408, 416), (371, 411, 410, 372), (425, 375, 374, 422), (383, 367, 366, 384), (381, 387, 386, 378), (399, 449, 448, 400), (443, 403, 402, 444), (419, 465, 464, 420), (459, 425, 424, 460), (299, 475, 474, 300), (471, 305, 304, 472), (315, 497, 496, 316), (491, 321, 320, 492), (359, 509, 508, 360), (503, 365, 364, 504), (487, 481, 480, 488), (475, 491, 490, 476), (467, 459, 458, 468), (455, 471, 470, 456), (497, 503, 502, 494), (499, 483, 482, 500), (439, 451, 450, 440), (465, 443, 442, 462), (539, 514, 513, 540), (510, 545, 544, 511), (518, 533, 532, 516), (527, 520, 519, 528), (577, 535, 534, 578), (545, 581, 580, 542), (523, 569, 568, 524), (563, 527, 526, 564), (570, 573, 575, 571), (574, 557, 556, 575), (551, 572, 571, 552), (557, 563, 562, 554), (559, 547, 546, 560), (589, 587, 586, 590), (581, 593, 592, 582), (600, 599, 598, 601), (593, 604, 603, 594), (291, 589, 588, 292), (599, 295, 294, 596), (587, 275, 274, 584), (271, 577, 576, 272), (572, 251, 250, 570), (247, 574, 573, 248), (645, 609, 611, 642), (610, 606, 608, 611), (607, 635, 634, 608), (612, 615, 617, 613), (616, 623, 622, 617), (619, 614, 613, 620), (633, 630, 631, 632), (630, 629, 628, 631), (623, 633, 632, 624), (649, 646, 647, 648), (646, 645, 644, 647), (639, 649, 648, 640), (107, 619, 618, 108), (629, 111, 110, 626), (614, 95, 94, 612), (105, 616, 615, 102), (83, 607, 606, 84), (609, 87, 86, 610), (635, 123, 122, 636), (137, 639, 638, 134), (124, 82, 90, 126)])
_uv = me_plane_001.uv_layers.new(name='UVMap')
_uv.uv.foreach_set('vector', [0.0134, 0.08461, 0.07474, 0.08461, 0.07474, 0.08461, 0.0134, 0.08461, 0.8203, 0.9226, 0.8203, 1.0, 0.9163, 1.0, 0.9163, 0.9226, 0.8203, 0.8312, 0.8203, 0.9226, 0.9163, 0.9226, 0.9163, 0.8312, 0.9163, 0.8312, 0.9163, 0.9226, 1.0, 0.9226, 1.0, 0.8312, 0.003066, 0.07861, 0.003066, 0.07861, 0.005995, 0.08154, 0.005995, 0.08154, 1.0, 1.0, 1.0, 0.9226, 1.0, 0.9226, 1.0, 1.0, 1.0, 0.0, 0.9163, 0.0, 0.9163, 0.0, 1.0, 0.0, 0.8203, 0.0, 0.8203, 0.08461, 0.9163, 0.08461, 0.9163, 0.0, 0.8263, 0.004337, 0.8263, 0.08027, 0.8234, 0.08027, 0.8234, 0.004337, 1.0, 1.0, 0.9163, 1.0, 0.9163, 1.0, 1.0, 1.0, 1.0, 0.8179, 1.0, 0.8312, 1.0, 0.8312, 1.0, 0.8179, 1.0, 0.08461, 1.0, 0.1805, 1.0, 0.1805, 1.0, 0.08461, 0.06134, 0.8282, 0.0134, 0.8282, 0.0134, 0.8253, 0.06134, 0.8253, 0.8203, 0.0, 0.8203, 0.08461, 0.8203, 0.08461, 0.8203, 0.0, 0.8172, 0.1852, 0.8172, 0.1904, 0.8143, 0.1904, 0.8143, 0.1852, 0.8263, 0.8396, 0.8263, 0.9183, 0.8234, 0.9183, 0.8234, 0.8426, 0.8203, 0.0, 0.9163, 0.0, 0.9163, 0.0, 0.8339, 0.0, 0.8203, 0.0, 1.0, 1.0, 0.9163, 1.0, 0.9163, 1.0, 1.0, 1.0, 0.8203, 1.0, 0.07474, 1.0, 0.07474, 1.0, 0.8203, 1.0, 1.0, 0.9226, 1.0, 1.0, 1.0, 1.0, 1.0, 0.9226, 0.003066, 0.994, 0.003066, 0.994, 0.005995, 0.9969, 0.005995, 0.9969, 0.003066, 0.994, 0.003066, 0.994, 0.005995, 0.9969, 0.005995, 0.9969, 0.003066, 0.994, 0.003066, 0.994, 0.00375, 0.9947, 0.0134, 0.0, 0.07474, 0.0, 0.07474, 0.0, 0.0134, 0.0, 0.0134, 1.0, 0.07474, 1.0, 0.07474, 1.0, 0.0134, 1.0, 0.8203, 0.0, 0.9163, 0.0, 0.9163, 0.0, 0.8203, 0.0, 1.0, 0.0, 1.0, 0.08461, 1.0, 0.08461, 1.0, 0.0, 0.9163, 0.0, 1.0, 0.0, 1.0, 0.0, 0.9163, 0.0, 1.0, 0.8312, 1.0, 0.9226, 1.0, 0.9226, 1.0, 0.8312, 0.07474, 0.0, 0.8203, 0.0, 0.8203, 0.0, 0.07474, 0.0, 0.9163, 1.0, 0.8203, 1.0, 0.8203, 1.0, 0.9163, 1.0, 0.0, 0.07121, 0.0, 0.0134, 0.0, 0.0134, 0.0, 0.07121, 0.00375, 0.8312, 0.003066, 0.8306, 0.003066, 0.8319, 0.0, 0.07989, 0.0, 0.07989, 0.0, 0.08933, 0.0, 0.08933, 0.07474, 0.0, 0.07474, 0.08461, 0.8203, 0.08461, 0.8203, 0.0, 0.07474, 0.8312, 0.07474, 0.9226, 0.8203, 0.9226, 0.8203, 0.8312, 0.07474, 0.9226, 0.07474, 1.0, 0.8203, 1.0, 0.8203, 0.9226, 0.07474, 0.8179, 0.07474, 0.8312, 0.8203, 0.8312, 0.8203, 0.8179, 0.0134, 0.8312, 0.06134, 0.8312, 0.06134, 0.8312, 0.0134, 0.8312, 1.0, 0.8179, 1.0, 0.8312, 1.0, 0.8312, 1.0, 0.8179, 0.0134, 0.8312, 0.0134, 0.9226, 0.07474, 0.9226, 0.07474, 0.8312, 0.006265, 0.8316, 0.002216, 0.8369, 0.0008904, 0.8364, 0.002216, 0.8262, 0.006265, 0.826, 0.8338, 0.9226, 0.9163, 0.9226, 0.9163, 1.0, 0.8339, 1.0, 1.0, 0.0, 1.0, 0.08461, 1.0, 0.08461, 1.0, 0.0, 0.8069, 0.8282, 0.08814, 0.8282, 0.08814, 0.8253, 0.8069, 0.8253, 0.9163, 0.8179, 0.9163, 0.8312, 1.0, 0.8312, 1.0, 0.8179, 0.8203, 0.8179, 0.8203, 0.8312, 0.9163, 0.8312, 0.9163, 0.8179, 0.8203, 0.08461, 0.8203, 0.1805, 0.9163, 0.1805, 0.9163, 0.08461, 0.9163, 0.08461, 0.9163, 0.1805, 1.0, 0.1805, 1.0, 0.08461, 0.0, 0.07121, 0.0, 0.0134, 0.0, 0.0134, 0.0, 0.07121, 0.002216, 0.1749, 0.006265, 0.1802, 0.006265, 0.1857, 0.002216, 0.1856, 0.0008904, 0.1754, 1.0, 0.9226, 1.0, 1.0, 1.0, 1.0, 1.0, 0.9226, 0.8203, 0.08461, 0.8203, 0.1805, 0.8203, 0.1671, 0.8203, 0.08461, 1.0, 0.08461, 1.0, 0.1805, 1.0, 0.1805, 1.0, 0.08461, 0.07947, 0.8312, 0.07947, 0.8312, 0.07002, 0.8312, 0.07002, 0.8312, 0.07474, 0.08461, 0.07474, 0.1805, 0.8203, 0.1805, 0.8203, 0.08461, 0.07002, 0.1836, 0.07947, 0.1836, 0.07947, 0.1865, 0.07002, 0.1865, 0.9163, 0.9226, 1.0, 0.9226, 1.0, 1.0, 0.9163, 1.0, 0.8263, 0.08895, 0.8263, 0.1721, 0.8234, 0.1692, 0.8234, 0.08895, 0.8234, 0.8306, 0.8241, 0.8312, 0.8234, 0.8319, 0.9163, 0.8312, 1.0, 0.8312, 1.0, 0.9226, 0.9163, 0.9226, 0.9163, 0.0, 1.0, 0.0, 1.0, 0.08461, 0.9163, 0.08461, 0.9163, 1.0, 0.8203, 1.0, 0.8203, 1.0, 0.8339, 1.0, 0.9163, 1.0, 0.9163, 0.8179, 1.0, 0.8179, 1.0, 0.8312, 0.9163, 0.8312, 0.8069, 0.8227, 0.08814, 0.8227, 0.08814, 0.8132, 0.8069, 0.8132, 0.8234, 0.1798, 0.8241, 0.1805, 0.8234, 0.1812, 0.9163, 0.08461, 1.0, 0.08461, 1.0, 0.1805, 0.9163, 0.1805, 1.0, 0.8312, 1.0, 0.9226, 1.0, 0.9226, 1.0, 0.8312, 0.8263, 0.927, 0.8263, 0.9957, 0.8234, 0.9957, 0.8234, 0.927, 0.9163, 0.0, 1.0, 0.0, 1.0, 0.0, 0.9163, 0.0, 0.8203, 0.08461, 0.8203, 0.0, 0.8203, 0.0, 0.8203, 0.08461, 0.003066, 0.1798, 0.003066, 0.1812, 0.00375, 0.1805, 0.003066, 0.9887, 0.003066, 0.9339, 0.005995, 0.931, 0.005995, 0.9916, 0.9163, 0.1951, 1.0, 0.1951, 1.0, 0.8179, 0.9163, 0.8179, 0.0, 0.8265, 0.0, 0.8265, 0.0, 0.836, 0.0, 0.836, 0.8203, 0.1951, 0.8203, 0.8179, 0.9163, 0.8179, 0.9163, 0.1951, 0.9163, 0.1951, 0.9163, 0.8179, 1.0, 0.8179, 1.0, 0.1951, 0.003066, 0.1944, 0.003066, 0.1958, 0.00375, 0.1951, 0.00375, 0.8179, 0.003066, 0.8173, 0.003066, 0.8186, 1.0, 0.1951, 1.0, 0.8179, 1.0, 0.8179, 1.0, 0.1951, 0.08814, 0.2085, 0.8069, 0.2085, 0.8069, 0.8045, 0.08814, 0.8045, 0.07474, 0.1951, 0.07474, 0.8179, 0.8203, 0.8179, 0.8203, 0.1951, 1.0, 0.1951, 1.0, 0.8179, 1.0, 0.8179, 1.0, 0.1951, 1.0, 0.1805, 1.0, 0.1951, 1.0, 0.1951, 1.0, 0.1805, 0.07474, 0.1805, 0.07474, 0.1951, 0.8203, 0.1951, 0.8203, 0.1805, 0.07947, 0.1852, 0.07947, 0.1904, 0.07002, 0.1904, 0.07002, 0.1852, 1.0, 0.1805, 1.0, 0.1951, 1.0, 0.1951, 1.0, 0.1805, 0.003066, 0.1904, 0.003066, 0.1852, 0.005995, 0.1852, 0.005995, 0.1904, 0.0134, 0.1805, 0.0134, 0.1951, 0.07474, 0.1951, 0.07474, 0.1805, 0.9163, 0.1805, 0.9163, 0.1951, 1.0, 0.1951, 1.0, 0.1805, 0.8203, 0.1805, 0.8203, 0.1951, 0.9163, 0.1951, 0.9163, 0.1805, 0.9163, 0.1805, 1.0, 0.1805, 1.0, 0.1951, 0.9163, 0.1951, 0.8143, 0.8227, 0.8143, 0.8132, 0.8172, 0.8132, 0.8172, 0.8227, 0.005995, 0.8227, 0.003066, 0.8227, 0.003066, 0.8132, 0.005995, 0.8132, 0.0, 0.8132, 0.0, 0.8132, 0.0, 0.8227, 0.0, 0.8227, 0.06636, 0.8372, 0.0134, 0.8372, 0.0134, 0.8343, 0.06344, 0.8343, 0.003066, 0.1671, 0.003066, 0.09592, 0.005995, 0.09299, 0.005995, 0.1671, 0.003066, 0.9219, 0.00375, 0.9226, 0.003066, 0.9233, 0.07474, 0.0, 0.8203, 0.0, 0.8203, 0.08461, 0.07474, 0.08461, 0.005995, 0.07121, 0.005995, 0.008378, 0.003066, 0.01131, 0.003066, 0.07121, 0.07474, 0.9226, 0.8203, 0.9226, 0.8203, 1.0, 0.07474, 1.0, 0.00552, 0.8383, 0.00552, 0.8368, 0.007082, 0.8368, 0.005995, 0.9916, 0.005995, 0.936, 0.003066, 0.936, 0.003066, 0.9887, 0.8203, 0.8265, 0.8203, 0.8265, 0.8203, 0.8359, 0.8203, 0.827, 0.07474, 1.0, 0.0134, 1.0, 0.0134, 1.0, 0.07474, 1.0, 0.07474, 0.0, 0.8203, 0.0, 0.8203, 0.0, 0.07474, 0.0, 0.8203, 0.9226, 0.8203, 1.0, 0.8203, 1.0, 0.8203, 0.9226, 0.8203, 0.9226, 0.8203, 0.8314, 0.8203, 0.8446, 0.8203, 0.9226, 0.8203, 1.0, 0.07474, 1.0, 0.07474, 1.0, 0.8203, 1.0, 0.815, 0.1842, 0.8166, 0.1842, 0.8167, 0.1858, 0.8152, 0.1857, 0.0, 0.9273, 0.0, 0.9179, 0.0, 0.9179, 0.0, 0.9273, 0.9163, 0.9226, 0.9163, 1.0, 1.0, 1.0, 1.0, 0.9226, 0.007082, 0.07909, 0.00552, 0.07753, 0.00552, 0.07909, 0.007082, 0.9281, 0.00552, 0.9281, 0.00552, 0.9297, 0.9163, 0.0, 0.9163, 0.08461, 1.0, 0.08461, 1.0, 0.0, 0.07474, 1.0, 0.0134, 1.0, 0.0134, 1.0, 0.07474, 1.0, 1.0, 0.08461, 1.0, 0.0, 1.0, 0.0, 1.0, 0.08461, 1.0, 0.9226, 0.9163, 0.9226, 0.9163, 0.9226, 1.0, 0.9226, 0.9163, 0.0, 0.9163, 0.08461, 0.9163, 0.08461, 0.9163, 0.0, 0.9163, 1.0, 1.0, 1.0, 1.0, 1.0, 0.9163, 1.0, 0.002307, 0.9282, 0.005742, 0.9236, 0.002307, 0.9216, 0.001078, 0.9279, 0.9163, 0.9226, 0.9163, 1.0, 0.9163, 1.0, 0.9163, 0.9226, 0.0134, 0.08461, 0.0134, 0.1805, 0.07474, 0.1805, 0.07474, 0.08461, 0.0, 0.9273, 0.0, 0.9273, 0.0, 0.9179, 0.0, 0.9179, 0.9163, 0.08461, 1.0, 0.08461, 1.0, 0.08461, 0.9163, 0.08461, 0.0, 0.07121, 0.0, 0.0134, 0.0, 0.0134, 0.0, 0.07121, 0.0, 0.0134, 0.0, 0.07121, 0.0, 0.07121, 0.0, 0.0134, 0.0, 0.9866, 0.0, 0.936, 0.0, 0.936, 0.0, 0.9866, 0.003066, 0.9286, 0.003066, 0.9286, 0.005995, 0.9257, 0.005995, 0.9257, 0.0, 0.07989, 0.0, 0.07989, 0.0, 0.08933, 0.0, 0.08933, 0.005995, 0.003066, 0.005995, 0.003066, 0.003066, 0.005995, 0.003066, 0.005995, 0.0, 0.9866, 0.0, 0.936, 0.0, 0.936, 0.0, 0.9866, 0.0, 0.9092, 0.0, 0.8446, 0.0, 0.8446, 0.0, 0.9092, 0.0, 0.08933, 0.0, 0.08933, 0.0, 0.07989, 0.0, 0.07989, 0.005995, 0.8229, 0.005995, 0.8263, -0.003066, 0.8354, -0.003066, 0.8138, 0.07947, 0.8227, 0.07947, 0.8265, 0.07002, 0.8265, 0.07002, 0.8227, 0.003066, 0.8372, 0.003066, 0.8372, 0.005995, 0.8343, 0.005995, 0.8343, 0.8203, 0.8265, 0.8203, 0.8227, 0.8203, 0.8227, 0.8203, 0.8265, 0.0, 0.1758, 0.0, 0.1758, 0.0, 0.1852, 0.0, 0.1852, 0.005995, 0.1774, 0.005995, 0.1774, 0.003066, 0.1745, 0.003066, 0.1745, 0.07002, 0.1805, 0.07002, 0.1805, 0.07947, 0.1805, 0.07947, 0.1805, 0.8156, 0.1805, 0.8143, 0.1775, 0.8172, 0.1747, 0.816, 0.1805, 0.8263, 0.8263, 0.8263, 0.8229, 0.8172, 0.8138, 0.8172, 0.8354, 0.8263, 0.1889, 0.8263, 0.1867, 0.8172, 0.1777, 0.8172, 0.198, 0.06134, 0.8227, 0.0134, 0.8227, 0.0134, 0.8132, 0.06134, 0.8132, 0.8172, 0.2085, 0.8172, 0.8045, 0.8143, 0.8045, 0.8143, 0.2085, 0.005995, 0.8096, 0.005995, 0.2035, 0.003066, 0.2064, 0.003066, 0.8066, 0.003066, 0.8045, 0.003066, 0.2085, 0.005995, 0.2085, 0.005995, 0.8046, 0.8263, 0.2035, 0.8263, 0.8096, 0.8234, 0.8066, 0.8234, 0.2064, 0.0, 0.1904, 0.0, 0.1904, 0.0, 0.1998, 0.0, 0.1998, 0.06134, 0.1998, 0.0134, 0.1998, 0.0134, 0.1904, 0.06134, 0.1904, 0.8069, 0.1998, 0.08814, 0.1998, 0.08814, 0.1904, 0.8069, 0.1904, 0.8234, 0.1958, 0.8234, 0.1944, 0.8241, 0.1951, 0.003066, 0.0733, 0.003066, 0.01131, 0.005995, 0.008378, 0.005995, 0.07623, 0.003066, 0.9113, 0.003066, 0.8446, 0.005995, 0.8446, 0.005995, 0.9142, 0.0134, 0.08461, 0.07474, 0.08461, 0.07474, 0.1671, 0.0134, 0.1671, 0.8119, 0.8372, 0.08312, 0.8372, 0.08605, 0.8343, 0.809, 0.8343, 0.007082, 0.175, 0.00552, 0.175, 0.00552, 0.1734, 0.06344, 0.1774, 0.0134, 0.1774, 0.0134, 0.1745, 0.06636, 0.1745, 0.809, 0.1774, 0.08605, 0.1774, 0.08312, 0.1745, 0.8119, 0.1745, 0.07041, 0.9257, 0.0134, 0.9257, 0.0134, 0.9286, 0.07041, 0.9286, 0.07041, 0.07861, 0.0134, 0.07861, 0.0134, 0.08154, 0.07041, 0.08154, 0.003066, 0.005995, 0.00375, 0.005311, 0.003066, 0.005995, 0.0, 0.936, 0.0, 0.9866, 0.0, 0.9866, 0.0, 0.936, 0.0, 0.1671, 0.0, 0.09801, 0.0, 0.09801, 0.0, 0.1671, 0.003066, 0.005995, 0.00375, 0.005311, 0.003066, 0.005995, 0.005995, 0.9969, 0.005995, 0.9969, 0.003066, 0.994, 0.003066, 0.994, 0.0, 0.1671, 0.0, 0.09801, 0.0, 0.09801, 0.0, 0.1671, 0.0134, 0.0, 0.07474, 0.0, 0.07474, 0.0, 0.0134, 0.0, 0.0, 0.9866, 0.0, 0.936, 0.0, 0.936, 0.0, 0.9866, 0.0, 0.9092, 0.0, 0.8446, 0.0, 0.8446, 0.0, 0.9092, 0.0, 0.1671, 0.0, 0.09801, 0.0, 0.09801, 0.0, 0.1671, 0.8203, 0.1852, 0.8203, 0.1852, 0.8203, 0.1848, 0.8203, 0.1758, 0.003066, 0.8265, 0.003066, 0.8227, 0.005995, 0.8227, 0.005995, 0.8265, 0.07474, 0.0, 0.0134, 0.0, 0.0134, 0.0, 0.07474, 0.0, 0.0, 0.9866, 0.0, 0.936, 0.0, 0.936, 0.0, 0.9866, 0.005995, 0.1721, 0.005995, 0.09299, 0.003066, 0.09592, 0.003066, 0.1692, 0.0, 0.9092, 0.0, 0.8446, 0.0, 0.8446, 0.0, 0.9092, 0.07474, 0.9226, 0.0134, 0.9226, 0.0134, 0.9226, 0.07474, 0.9226, 0.0134, 0.8227, 0.06134, 0.8227, 0.06134, 0.8265, 0.0134, 0.8265, 0.0, 0.9179, 0.0, 0.9179, 0.0, 0.9273, 0.0, 0.9273, 0.8167, 0.826, 0.8166, 0.8276, 0.815, 0.8276, 0.8152, 0.8261, 0.08814, 0.8227, 0.8069, 0.8227, 0.8069, 0.8265, 0.08814, 0.8265, 0.0, 0.8265, 0.0, 0.8227, 0.0, 0.8227, 0.0, 0.8265, 0.07002, 0.8253, 0.07947, 0.8253, 0.07947, 0.8282, 0.07002, 0.8282, 0.0, 0.1904, 0.0, 0.1852, 0.0, 0.1852, 0.0, 0.1904, 0.0134, 0.1852, 0.06134, 0.1852, 0.06134, 0.1904, 0.0134, 0.1904, 0.8143, 0.8343, 0.8156, 0.8313, 0.816, 0.8313, 0.8172, 0.8371, 0.08814, 0.8312, 0.8069, 0.8312, 0.8069, 0.8312, 0.08814, 0.8312, 0.06134, 0.1805, 0.0134, 0.1805, 0.0134, 0.1805, 0.06134, 0.1805, 0.8069, 0.1805, 0.08814, 0.1805, 0.08814, 0.1805, 0.8069, 0.1805, 0.005995, 0.1867, 0.005995, 0.1889, -0.003066, 0.198, -0.003066, 0.1777, 0.8339, 0.0, 0.9163, 0.0, 0.9163, 0.08461, 0.8338, 0.08461, 0.8338, 0.8312, 0.9163, 0.8312, 0.9163, 0.9226, 0.8338, 0.9226, 0.8203, 1.0, 0.8203, 0.9226, 0.8203, 0.9226, 0.8203, 1.0, 0.8338, 0.8179, 0.9163, 0.8179, 0.9163, 0.8312, 0.8338, 0.8312, 0.8338, 0.08461, 0.9163, 0.08461, 0.9163, 0.1805, 0.8338, 0.1805, 0.8203, 0.1805, 0.8203, 0.08461, 0.8203, 0.08461, 0.8203, 0.1672, 0.0134, 0.2085, 0.06134, 0.2085, 0.06134, 0.8045, 0.0134, 0.8045, 0.8203, 0.8132, 0.8203, 0.8132, 0.8203, 0.8227, 0.8203, 0.8227, 0.0134, 0.8179, 0.0134, 0.8312, 0.07474, 0.8312, 0.07474, 0.8179, 0.8172, 0.8227, 0.8172, 0.8265, 0.8143, 0.8265, 0.8143, 0.8227, 0.8338, 0.1951, 0.9163, 0.1951, 0.9163, 0.8179, 0.8338, 0.8179, 0.8203, 0.8045, 0.8203, 0.2085, 0.8203, 0.2085, 0.8203, 0.8045, 0.0, 0.8045, 0.0, 0.2085, 0.0, 0.2085, 0.0, 0.8046, 0.07947, 0.2085, 0.07947, 0.8045, 0.07002, 0.8045, 0.07002, 0.2085, 0.07947, 0.8227, 0.07002, 0.8227, 0.07002, 0.8132, 0.07947, 0.8132, 0.0134, 0.1951, 0.0134, 0.8179, 0.07474, 0.8179, 0.07474, 0.1951, 0.8234, 0.8186, 0.8234, 0.8173, 0.8241, 0.8179, 0.08814, 0.1852, 0.8069, 0.1852, 0.8069, 0.1904, 0.08814, 0.1904, 0.8203, 0.1904, 0.8203, 0.1852, 0.8203, 0.1852, 0.8203, 0.1904, 0.8338, 0.1805, 0.9163, 0.1805, 0.9163, 0.1951, 0.8338, 0.1951, 0.8203, 0.1904, 0.8203, 0.1904, 0.8203, 0.1998, 0.8203, 0.1998, 0.07002, 0.1998, 0.07002, 0.1904, 0.07947, 0.1904, 0.07947, 0.1998, 0.8172, 0.1998, 0.8143, 0.1998, 0.8143, 0.1904, 0.8172, 0.1904, 0.003066, 0.1904, 0.005995, 0.1904, 0.005995, 0.1998, 0.003066, 0.1998, 0.0134, 0.0, 0.07474, 0.0, 0.07474, 0.08461, 0.0134, 0.08461, 0.0134, 0.9226, 0.07474, 0.9226, 0.07474, 1.0, 0.0134, 1.0, 0.003066, 0.08529, 0.003066, 0.08393, 0.00375, 0.08461, 0.0134, 0.8446, 0.07474, 0.8446, 0.07474, 0.9226, 0.0134, 0.9226, 0.07474, 0.8446, 0.8203, 0.8446, 0.8203, 0.9226, 0.07474, 0.9226, 0.07406, 0.8343, 0.07543, 0.8343, 0.07474, 0.835, 0.07406, 0.1774, 0.07474, 0.1768, 0.07543, 0.1774, 0.07474, 0.08461, 0.8203, 0.08461, 0.8203, 0.1671, 0.07474, 0.1671, 0.8069, 0.1865, 0.08814, 0.1865, 0.08814, 0.1836, 0.8069, 0.1836, 0.06134, 0.1865, 0.0134, 0.1865, 0.0134, 0.1836, 0.06134, 0.1836, 0.8203, 0.8314, 0.8203, 0.9226, 0.8203, 0.9226, 0.8203, 0.8446, 0.0134, 0.0, 0.0134, 0.07086, 0.07474, 0.07085, 0.07474, 0.0, 0.0134, 0.9364, 0.0134, 1.0, 0.07474, 1.0, 0.07474, 0.9364, 0.07474, 1.0, 0.07474, 0.9226, 0.07474, 0.9226, 0.07474, 0.9364, 0.07474, 1.0, 0.07474, 0.08461, 0.07474, 0.0, 0.07474, 0.0, 0.07474, 0.07085, 0.07474, 0.08461, 0.005995, 0.9142, 0.005995, 0.8396, 0.003066, 0.8426, 0.003066, 0.9113, 0.003066, 0.994, 0.003066, 0.994, 0.00375, 0.9947, 0.003066, 0.005995, 0.003066, 0.005995, 0.005995, 0.003066, 0.005995, 0.003066, 0.002307, 0.07899, 0.001078, 0.07935, 0.002307, 0.08567, 0.005742, 0.08361, 0.003066, 0.005995, 0.003066, 0.005995, 0.005995, 0.003066, 0.005995, 0.003066, 0.0, 0.0134, 0.0, 0.0134, 0.003066, 0.005995, 0.003066, 0.005995, 0.005995, 0.003066, 0.0134, 0.0, 0.005995, 0.003066, 0.00375, 0.005311, 0.0, 0.0134, 0.003066, 0.005995, 0.003066, 0.005995, 0.0, 0.0134, 0.003066, 0.994, 0.0, 0.9866, 0.0, 0.9866, 0.003066, 0.994, 0.0, 0.9866, 0.0, 0.9866, 0.003066, 0.994, 0.003066, 0.994, 0.005995, 0.9969, 0.00375, 0.9947, 0.005995, 0.9969, 0.0134, 1.0, 0.0, 0.936, 0.0, 0.936, 0.003066, 0.9286, 0.002307, 0.9282, 0.005995, 0.9257, 0.0134, 0.9226, 0.005995, 0.9142, 0.005742, 0.9236, 0.003066, 0.9113, 0.0, 0.9092, 0.0, 0.9179, 0.002307, 0.9216, 0.0, 0.936, 0.001078, 0.9279, 0.0, 0.9273, 0.0, 0.936, 0.003066, 0.07861, 0.0, 0.07121, 0.0, 0.07121, 0.002307, 0.07899, 0.0, 0.07121, 0.0, 0.07121, 0.0, 0.07989, 0.001078, 0.07935, 0.0, 0.08933, 0.0, 0.09801, 0.003066, 0.09592, 0.002307, 0.08567, 0.005995, 0.08154, 0.005742, 0.08361, 0.005995, 0.09299, 0.0134, 0.08461, 0.0, 0.0134, 0.0, 0.0134, 0.003066, 0.005995, 0.003066, 0.005995, 0.005995, 0.003066, 0.0134, 0.0, 0.005995, 0.003066, 0.00375, 0.005311, 0.0, 0.0134, 0.003066, 0.005995, 0.003066, 0.005995, 0.0, 0.0134, 0.003066, 0.994, 0.0, 0.9866, 0.0, 0.9866, 0.003066, 0.994, 0.0, 0.9866, 0.0, 0.9866, 0.003066, 0.994, 0.003066, 0.994, 0.005995, 0.9969, 0.00375, 0.9947, 0.005995, 0.9969, 0.0134, 1.0, 0.0, 0.936, 0.0, 0.936, 0.0, 0.9273, 0.0, 0.9273, 0.0, 0.9179, 0.0, 0.9092, 0.0, 0.9092, 0.0, 0.9179, 0.0, 0.9092, 0.0, 0.9092, 0.0, 0.9179, 0.0, 0.9179, 0.0, 0.936, 0.0, 0.9273, 0.0, 0.9273, 0.0, 0.936, 0.0, 0.07989, 0.0, 0.07121, 0.0, 0.07121, 0.0, 0.07989, 0.0, 0.07121, 0.0, 0.07121, 0.0, 0.07989, 0.0, 0.07989, 0.0, 0.08933, 0.0, 0.09801, 0.0, 0.09801, 0.0, 0.08933, 0.0, 0.08933, 0.0, 0.08933, 0.0, 0.09801, 0.0, 0.09801, 0.005995, 0.8396, 0.0134, 0.8312, 0.005995, 0.8229, 0.00375, 0.8312, -0.003066, 0.8138, 0.0, 0.8265, 0.0, 0.8265, 0.003066, 0.8306, 0.003066, 0.8426, 0.003066, 0.8319, 0.0, 0.836, 0.0, 0.8446, 0.06134, 0.8253, 0.06134, 0.8265, 0.07002, 0.8265, 0.07002, 0.8253, 0.07947, 0.8265, 0.08814, 0.8265, 0.08814, 0.8253, 0.07947, 0.8253, 0.08814, 0.8282, 0.08814, 0.8312, 0.07947, 0.8312, 0.07947, 0.8282, 0.06134, 0.8282, 0.07002, 0.8282, 0.07002, 0.8312, 0.06134, 0.8312, 0.0134, 0.8282, 0.0134, 0.8312, 0.005995, 0.8343, 0.006265, 0.8316, 0.003066, 0.8372, 0.0, 0.8446, 0.0, 0.8446, 0.002216, 0.8369, 0.0, 0.8446, 0.0, 0.8446, 0.0, 0.836, 0.0008904, 0.8364, 0.0, 0.8265, 0.0, 0.8265, 0.003066, 0.8265, 0.002216, 0.8262, 0.0134, 0.8253, 0.006265, 0.826, 0.005995, 0.8265, 0.0134, 0.8265, 0.8172, 0.8265, 0.8203, 0.8265, 0.8203, 0.8265, 0.8167, 0.826, 0.8203, 0.827, 0.8203, 0.8314, 0.816, 0.8313, 0.8166, 0.8276, 0.8156, 0.8313, 0.8069, 0.8312, 0.8069, 0.8282, 0.815, 0.8276, 0.8143, 0.8265, 0.8152, 0.8261, 0.8069, 0.8253, 0.8069, 0.8265, 0.003066, 0.1692, 0.0, 0.1671, 0.0, 0.1758, 0.003066, 0.1798, 0.0, 0.1852, 0.0, 0.1852, -0.003066, 0.198, 0.003066, 0.1812, 0.005995, 0.1721, 0.00375, 0.1805, 0.005995, 0.1889, 0.0134, 0.1805, 0.0, 0.1671, 0.0, 0.1671, 0.003066, 0.1745, 0.002216, 0.1749, 0.005995, 0.1774, 0.0134, 0.1805, 0.0134, 0.1836, 0.006265, 0.1802, 0.0134, 0.1865, 0.0134, 0.1852, 0.005995, 0.1852, 0.006265, 0.1857, 0.003066, 0.1852, 0.0, 0.1852, 0.0, 0.1852, 0.002216, 0.1856, 0.0, 0.1671, 0.0008904, 0.1754, 0.0, 0.1758, 0.0, 0.1671, 0.06134, 0.1836, 0.06134, 0.1805, 0.07002, 0.1805, 0.07002, 0.1836, 0.07947, 0.1805, 0.08814, 0.1805, 0.08814, 0.1836, 0.07947, 0.1836, 0.08814, 0.1865, 0.08814, 0.1852, 0.07947, 0.1852, 0.07947, 0.1865, 0.06134, 0.1865, 0.07002, 0.1865, 0.07002, 0.1852, 0.06134, 0.1852, 0.8069, 0.1836, 0.8069, 0.1805, 0.8156, 0.1805, 0.815, 0.1842, 0.816, 0.1805, 0.8203, 0.1805, 0.8203, 0.1848, 0.8166, 0.1842, 0.8203, 0.1852, 0.8203, 0.1852, 0.8172, 0.1852, 0.8167, 0.1858, 0.8069, 0.1865, 0.8152, 0.1857, 0.8143, 0.1852, 0.8069, 0.1852, 0.8338, 0.9226, 0.8263, 0.927, 0.8263, 0.9183, 0.8234, 0.927, 0.8203, 0.9226, 0.8234, 0.9183, 0.8338, 0.08461, 0.8263, 0.08895, 0.8263, 0.08027, 0.8234, 0.08895, 0.8203, 0.08461, 0.8234, 0.08027, 0.8203, 0.8265, 0.8203, 0.8265, 0.8172, 0.8138, 0.8234, 0.8306, 0.8263, 0.8229, 0.8338, 0.8312, 0.8263, 0.8396, 0.8241, 0.8312, 0.8203, 0.8359, 0.8234, 0.8319, 0.8234, 0.8426, 0.8203, 0.8446, 0.8203, 0.1758, 0.8203, 0.1672, 0.8234, 0.1692, 0.8234, 0.1798, 0.8263, 0.1721, 0.8338, 0.1805, 0.8263, 0.1889, 0.8241, 0.1805, 0.8203, 0.1852, 0.8234, 0.1812, 0.8172, 0.198, 0.8203, 0.1852, 0.08814, 0.8227, 0.08814, 0.8227, 0.07947, 0.8227, 0.07947, 0.8227, 0.07002, 0.8227, 0.06134, 0.8227, 0.06134, 0.8227, 0.07002, 0.8227, 0.06134, 0.8132, 0.06134, 0.8045, 0.07002, 0.8045, 0.07002, 0.8132, 0.08814, 0.8132, 0.07947, 0.8132, 0.07947, 0.8045, 0.08814, 0.8045, 0.8143, 0.8227, 0.8069, 0.8227, 0.8069, 0.8227, 0.8143, 0.8227, 0.8069, 0.8132, 0.8069, 0.8045, 0.8143, 0.8045, 0.8143, 0.8132, 0.8172, 0.8045, 0.8203, 0.8045, 0.8203, 0.8132, 0.8172, 0.8132, 0.8172, 0.8227, 0.8172, 0.8227, 0.8203, 0.8227, 0.8203, 0.8227, 0.005995, 0.8263, 0.0134, 0.8179, 0.005995, 0.8096, 0.00375, 0.8179, 0.003066, 0.8066, 0.0, 0.8045, 0.0, 0.8132, 0.003066, 0.8173, -0.003066, 0.8354, 0.003066, 0.8186, 0.0, 0.8227, 0.0, 0.8227, 0.0134, 0.8227, 0.0134, 0.8227, 0.005995, 0.8227, 0.005995, 0.8227, 0.003066, 0.8227, 0.0, 0.8227, 0.0, 0.8227, 0.003066, 0.8227, 0.0, 0.8132, 0.0, 0.8046, 0.003066, 0.8045, 0.003066, 0.8132, 0.0134, 0.8132, 0.005995, 0.8132, 0.005995, 0.8046, 0.0134, 0.8045, 0.8172, 0.8354, 0.8203, 0.8227, 0.8203, 0.8227, 0.8234, 0.8186, 0.8203, 0.8132, 0.8203, 0.8045, 0.8234, 0.8066, 0.8234, 0.8173, 0.8263, 0.8263, 0.8241, 0.8179, 0.8263, 0.8096, 0.8338, 0.8179, -0.003066, 0.1777, 0.0, 0.1904, 0.0, 0.1904, 0.003066, 0.1944, 0.0, 0.1998, 0.0, 0.2085, 0.003066, 0.2064, 0.003066, 0.1958, 0.005995, 0.1867, 0.00375, 0.1951, 0.005995, 0.2035, 0.0134, 0.1951, 0.0, 0.1904, 0.0, 0.1904, 0.003066, 0.1904, 0.003066, 0.1904, 0.005995, 0.1904, 0.0134, 0.1904, 0.0134, 0.1904, 0.005995, 0.1904, 0.0134, 0.1998, 0.0134, 0.2085, 0.005995, 0.2085, 0.005995, 0.1998, 0.0, 0.1998, 0.003066, 0.1998, 0.003066, 0.2085, 0.0, 0.2085, 0.07002, 0.2085, 0.06134, 0.2085, 0.06134, 0.1998, 0.07002, 0.1998, 0.06134, 0.1904, 0.06134, 0.1904, 0.07002, 0.1904, 0.07002, 0.1904, 0.07947, 0.1904, 0.08814, 0.1904, 0.08814, 0.1904, 0.07947, 0.1904, 0.07947, 0.2085, 0.07947, 0.1998, 0.08814, 0.1998, 0.08814, 0.2085, 0.8203, 0.1998, 0.8203, 0.2085, 0.8172, 0.2085, 0.8172, 0.1998, 0.8143, 0.2085, 0.8069, 0.2085, 0.8069, 0.1998, 0.8143, 0.1998, 0.8069, 0.1904, 0.8069, 0.1904, 0.8143, 0.1904, 0.8143, 0.1904, 0.8203, 0.1904, 0.8172, 0.1904, 0.8172, 0.1904, 0.8203, 0.1904, 0.8234, 0.2064, 0.8203, 0.2085, 0.8203, 0.1998, 0.8234, 0.1958, 0.8203, 0.1904, 0.8203, 0.1904, 0.8172, 0.1777, 0.8234, 0.1944, 0.8263, 0.2035, 0.8241, 0.1951, 0.8263, 0.1867, 0.8338, 0.1951, 0.0134, 0.0, 0.005995, 0.008378, 0.005995, 0.003066, 0.003066, 0.01131, 0.0, 0.0134, 0.003066, 0.005995, 0.003066, 0.9887, 0.003066, 0.994, 0.0, 0.9866, 0.005995, 0.9916, 0.0134, 1.0, 0.005995, 0.9969, 0.0, 0.9179, 0.0, 0.9092, 0.003066, 0.9113, 0.003066, 0.9219, 0.005995, 0.9142, 0.0134, 0.9226, 0.005995, 0.931, 0.00375, 0.9226, 0.0, 0.9273, 0.003066, 0.9233, 0.003066, 0.9339, 0.0, 0.936, 0.003066, 0.09592, 0.0, 0.09801, 0.0, 0.08933, 0.003066, 0.08529, 0.0, 0.07989, 0.0, 0.07121, 0.003066, 0.0733, 0.003066, 0.08393, 0.005995, 0.09299, 0.00375, 0.08461, 0.005995, 0.07623, 0.0134, 0.08461, 0.06344, 0.8343, 0.06134, 0.8312, 0.07002, 0.8312, 0.07406, 0.8343, 0.07947, 0.8312, 0.08814, 0.8312, 0.08605, 0.8343, 0.07543, 0.8343, 0.06636, 0.8372, 0.07474, 0.835, 0.08312, 0.8372, 0.07474, 0.8446, 0.005995, 0.8343, 0.0134, 0.8312, 0.0134, 0.8343, 0.00552, 0.8383, 0.0134, 0.8372, 0.0134, 0.8446, 0.005995, 0.8446, 0.00552, 0.8368, 0.003066, 0.8372, 0.007082, 0.8368, 0.003066, 0.8446, 0.0, 0.8446, 0.8143, 0.8343, 0.809, 0.8343, 0.8069, 0.8312, 0.8172, 0.8371, 0.8203, 0.8446, 0.8119, 0.8372, 0.003066, 0.1745, 0.0, 0.1671, 0.003066, 0.1671, 0.007082, 0.175, 0.005995, 0.1671, 0.0134, 0.1671, 0.0134, 0.1745, 0.00552, 0.175, 0.005995, 0.1774, 0.00552, 0.1734, 0.0134, 0.1774, 0.0134, 0.1805, 0.07002, 0.1805, 0.06134, 0.1805, 0.06344, 0.1774, 0.07406, 0.1774, 0.06636, 0.1745, 0.07474, 0.1671, 0.08312, 0.1745, 0.07474, 0.1768, 0.07947, 0.1805, 0.07543, 0.1774, 0.08605, 0.1774, 0.08814, 0.1805, 0.8069, 0.1805, 0.809, 0.1774, 0.8143, 0.1775, 0.8119, 0.1745, 0.8203, 0.1671, 0.8172, 0.1747, 0.003066, 0.005995, 0.0, 0.0134, 0.003066, 0.01131, 0.0134, 0.0, 0.005995, 0.003066, 0.005995, 0.008378, 0.003066, 0.994, 0.003066, 0.9887, 0.0, 0.9866, 0.005995, 0.9969, 0.0134, 1.0, 0.005995, 0.9916, 0.003066, 0.9286, 0.0, 0.936, 0.003066, 0.936, 0.007082, 0.9281, 0.005995, 0.936, 0.0134, 0.9364, 0.0134, 0.9286, 0.00552, 0.9281, 0.005995, 0.9257, 0.00552, 0.9297, 0.0134, 0.9257, 0.0134, 0.9226, 0.003066, 0.07121, 0.0, 0.07121, 0.003066, 0.07861, 0.007082, 0.07909, 0.005995, 0.08154, 0.0134, 0.08461, 0.0134, 0.08154, 0.00552, 0.07753, 0.005995, 0.07121, 0.00552, 0.07909, 0.0134, 0.07861, 0.0134, 0.07086, 0.0, 0.0134, 0.0, 0.0134, 0.003066, 0.005995, 0.003066, 0.005995, 0.003066, 0.005995, 0.005995, 0.003066, 0.00375, 0.005311, 0.003066, 0.005995, 0.005995, 0.003066, 0.003066, 0.005995, 0.003066, 0.005995, 0.00375, 0.005311, 0.005995, 0.9969, 0.003066, 0.994, 0.003066, 0.994, 0.00375, 0.9947, 0.0, 0.9866, 0.0, 0.9866, 0.003066, 0.994, 0.003066, 0.994, 0.003066, 0.994, 0.005995, 0.9969, 0.00375, 0.9947, 0.003066, 0.994, 0.0, 0.936, 0.0, 0.936, 0.002307, 0.9282, 0.001078, 0.9279, 0.003066, 0.9286, 0.005995, 0.9257, 0.005742, 0.9236, 0.002307, 0.9282, 0.005995, 0.9142, 0.003066, 0.9113, 0.002307, 0.9216, 0.005742, 0.9236, 0.0, 0.9179, 0.0, 0.9273, 0.001078, 0.9279, 0.002307, 0.9216, 0.005995, 0.08154, 0.003066, 0.07861, 0.002307, 0.07899, 0.005742, 0.08361, 0.0, 0.07121, 0.0, 0.07121, 0.001078, 0.07935, 0.002307, 0.07899, 0.0, 0.07989, 0.0, 0.08933, 0.002307, 0.08567, 0.001078, 0.07935, 0.003066, 0.09592, 0.005995, 0.09299, 0.005742, 0.08361, 0.002307, 0.08567, 0.0, 0.0134, 0.0, 0.0134, 0.003066, 0.005995, 0.003066, 0.005995, 0.003066, 0.005995, 0.005995, 0.003066, 0.00375, 0.005311, 0.003066, 0.005995, 0.005995, 0.003066, 0.003066, 0.005995, 0.003066, 0.005995, 0.00375, 0.005311, 0.005995, 0.9969, 0.003066, 0.994, 0.003066, 0.994, 0.00375, 0.9947, 0.0, 0.9866, 0.0, 0.9866, 0.003066, 0.994, 0.003066, 0.994, 0.003066, 0.994, 0.005995, 0.9969, 0.00375, 0.9947, 0.003066, 0.994, 0.0, 0.936, 0.0, 0.936, 0.0, 0.9273, 0.0, 0.9273, 0.0, 0.9273, 0.0, 0.9179, 0.0, 0.9179, 0.0, 0.9273, 0.0, 0.9092, 0.0, 0.9092, 0.0, 0.9179, 0.0, 0.9179, 0.0, 0.9179, 0.0, 0.9273, 0.0, 0.9273, 0.0, 0.9179, 0.0, 0.08933, 0.0, 0.07989, 0.0, 0.07989, 0.0, 0.08933, 0.0, 0.07121, 0.0, 0.07121, 0.0, 0.07989, 0.0, 0.07989, 0.0, 0.07989, 0.0, 0.08933, 0.0, 0.08933, 0.0, 0.07989, 0.0, 0.09801, 0.0, 0.09801, 0.0, 0.08933, 0.0, 0.08933, 0.003066, 0.8426, 0.005995, 0.8396, 0.00375, 0.8312, 0.003066, 0.8319, 0.005995, 0.8229, -0.003066, 0.8138, 0.003066, 0.8306, 0.00375, 0.8312, 0.0, 0.8265, 0.0, 0.836, 0.003066, 0.8319, 0.003066, 0.8306, 0.06134, 0.8282, 0.06134, 0.8253, 0.07002, 0.8253, 0.07002, 0.8282, 0.07002, 0.8265, 0.07947, 0.8265, 0.07947, 0.8253, 0.07002, 0.8253, 0.08814, 0.8253, 0.08814, 0.8282, 0.07947, 0.8282, 0.07947, 0.8253, 0.07947, 0.8312, 0.07002, 0.8312, 0.07002, 0.8282, 0.07947, 0.8282, 0.0134, 0.8253, 0.0134, 0.8282, 0.006265, 0.8316, 0.006265, 0.826, 0.005995, 0.8343, 0.003066, 0.8372, 0.002216, 0.8369, 0.006265, 0.8316, 0.0, 0.8446, 0.0, 0.8446, 0.0008904, 0.8364, 0.002216, 0.8369, 0.0, 0.836, 0.0, 0.8265, 0.002216, 0.8262, 0.0008904, 0.8364, 0.003066, 0.8265, 0.005995, 0.8265, 0.006265, 0.826, 0.002216, 0.8262, 0.8143, 0.8265, 0.8172, 0.8265, 0.8167, 0.826, 0.8152, 0.8261, 0.8203, 0.8265, 0.8203, 0.827, 0.8166, 0.8276, 0.8167, 0.826, 0.816, 0.8313, 0.8156, 0.8313, 0.815, 0.8276, 0.8166, 0.8276, 0.8069, 0.8282, 0.8069, 0.8253, 0.8152, 0.8261, 0.815, 0.8276, 0.005995, 0.1721, 0.003066, 0.1692, 0.003066, 0.1798, 0.00375, 0.1805, 0.0, 0.1758, 0.0, 0.1852, 0.003066, 0.1812, 0.003066, 0.1798, -0.003066, 0.198, 0.005995, 0.1889, 0.00375, 0.1805, 0.003066, 0.1812, 0.0, 0.1671, 0.0, 0.1671, 0.002216, 0.1749, 0.0008904, 0.1754, 0.003066, 0.1745, 0.005995, 0.1774, 0.006265, 0.1802, 0.002216, 0.1749, 0.0134, 0.1836, 0.0134, 0.1865, 0.006265, 0.1857, 0.006265, 0.1802, 0.005995, 0.1852, 0.003066, 0.1852, 0.002216, 0.1856, 0.006265, 0.1857, 0.0, 0.1852, 0.0, 0.1758, 0.0008904, 0.1754, 0.002216, 0.1856, 0.06134, 0.1865, 0.06134, 0.1836, 0.07002, 0.1836, 0.07002, 0.1865, 0.07002, 0.1805, 0.07947, 0.1805, 0.07947, 0.1836, 0.07002, 0.1836, 0.08814, 0.1836, 0.08814, 0.1865, 0.07947, 0.1865, 0.07947, 0.1836, 0.07947, 0.1852, 0.07002, 0.1852, 0.07002, 0.1865, 0.07947, 0.1865, 0.8069, 0.1865, 0.8069, 0.1836, 0.815, 0.1842, 0.8152, 0.1857, 0.8156, 0.1805, 0.816, 0.1805, 0.8166, 0.1842, 0.815, 0.1842, 0.8203, 0.1848, 0.8203, 0.1852, 0.8167, 0.1858, 0.8166, 0.1842, 0.8172, 0.1852, 0.8143, 0.1852, 0.8152, 0.1857, 0.8167, 0.1858, 0.8203, 0.8359, 0.8203, 0.8265, 0.8234, 0.8306, 0.8234, 0.8319, 0.8172, 0.8138, 0.8263, 0.8229, 0.8241, 0.8312, 0.8234, 0.8306, 0.8263, 0.8396, 0.8234, 0.8426, 0.8234, 0.8319, 0.8241, 0.8312, 0.8203, 0.1852, 0.8203, 0.1758, 0.8234, 0.1798, 0.8234, 0.1812, 0.8234, 0.1692, 0.8263, 0.1721, 0.8241, 0.1805, 0.8234, 0.1798, 0.8263, 0.1889, 0.8172, 0.198, 0.8234, 0.1812, 0.8241, 0.1805, 0.08814, 0.8132, 0.08814, 0.8227, 0.07947, 0.8227, 0.07947, 0.8132, 0.07947, 0.8227, 0.07002, 0.8227, 0.07002, 0.8227, 0.07947, 0.8227, 0.06134, 0.8227, 0.06134, 0.8132, 0.07002, 0.8132, 0.07002, 0.8227, 0.07002, 0.8045, 0.07947, 0.8045, 0.07947, 0.8132, 0.07002, 0.8132, 0.8172, 0.8227, 0.8143, 0.8227, 0.8143, 0.8227, 0.8172, 0.8227, 0.8069, 0.8227, 0.8069, 0.8132, 0.8143, 0.8132, 0.8143, 0.8227, 0.8143, 0.8045, 0.8172, 0.8045, 0.8172, 0.8132, 0.8143, 0.8132, 0.8203, 0.8132, 0.8203, 0.8227, 0.8172, 0.8227, 0.8172, 0.8132, -0.003066, 0.8354, 0.005995, 0.8263, 0.00375, 0.8179, 0.003066, 0.8186, 0.005995, 0.8096, 0.003066, 0.8066, 0.003066, 0.8173, 0.00375, 0.8179, 0.0, 0.8132, 0.0, 0.8227, 0.003066, 0.8186, 0.003066, 0.8173, 0.0134, 0.8132, 0.0134, 0.8227, 0.005995, 0.8227, 0.005995, 0.8132, 0.005995, 0.8227, 0.003066, 0.8227, 0.003066, 0.8227, 0.005995, 0.8227, 0.0, 0.8227, 0.0, 0.8132, 0.003066, 0.8132, 0.003066, 0.8227, 0.003066, 0.8045, 0.005995, 0.8046, 0.005995, 0.8132, 0.003066, 0.8132, 0.8263, 0.8263, 0.8172, 0.8354, 0.8234, 0.8186, 0.8241, 0.8179, 0.8203, 0.8227, 0.8203, 0.8132, 0.8234, 0.8173, 0.8234, 0.8186, 0.8234, 0.8066, 0.8263, 0.8096, 0.8241, 0.8179, 0.8234, 0.8173, 0.005995, 0.1867, -0.003066, 0.1777, 0.003066, 0.1944, 0.00375, 0.1951, 0.0, 0.1904, 0.0, 0.1998, 0.003066, 0.1958, 0.003066, 0.1944, 0.003066, 0.2064, 0.005995, 0.2035, 0.00375, 0.1951, 0.003066, 0.1958, 0.0, 0.1998, 0.0, 0.1904, 0.003066, 0.1904, 0.003066, 0.1998, 0.003066, 0.1904, 0.005995, 0.1904, 0.005995, 0.1904, 0.003066, 0.1904, 0.0134, 0.1904, 0.0134, 0.1998, 0.005995, 0.1998, 0.005995, 0.1904, 0.005995, 0.2085, 0.003066, 0.2085, 0.003066, 0.1998, 0.005995, 0.1998, 0.07947, 0.2085, 0.07002, 0.2085, 0.07002, 0.1998, 0.07947, 0.1998, 0.06134, 0.1998, 0.06134, 0.1904, 0.07002, 0.1904, 0.07002, 0.1998, 0.07002, 0.1904, 0.07947, 0.1904, 0.07947, 0.1904, 0.07002, 0.1904, 0.08814, 0.1904, 0.08814, 0.1998, 0.07947, 0.1998, 0.07947, 0.1904, 0.8203, 0.1904, 0.8203, 0.1998, 0.8172, 0.1998, 0.8172, 0.1904, 0.8172, 0.2085, 0.8143, 0.2085, 0.8143, 0.1998, 0.8172, 0.1998, 0.8069, 0.1998, 0.8069, 0.1904, 0.8143, 0.1904, 0.8143, 0.1998, 0.8143, 0.1904, 0.8172, 0.1904, 0.8172, 0.1904, 0.8143, 0.1904, 0.8263, 0.2035, 0.8234, 0.2064, 0.8234, 0.1958, 0.8241, 0.1951, 0.8203, 0.1998, 0.8203, 0.1904, 0.8234, 0.1944, 0.8234, 0.1958, 0.8172, 0.1777, 0.8263, 0.1867, 0.8241, 0.1951, 0.8234, 0.1944, 0.0, 0.9273, 0.0, 0.9179, 0.003066, 0.9219, 0.003066, 0.9233, 0.003066, 0.9113, 0.005995, 0.9142, 0.00375, 0.9226, 0.003066, 0.9219, 0.005995, 0.931, 0.003066, 0.9339, 0.003066, 0.9233, 0.00375, 0.9226, 0.005995, 0.09299, 0.003066, 0.09592, 0.003066, 0.08529, 0.00375, 0.08461, 0.0, 0.08933, 0.0, 0.07989, 0.003066, 0.08393, 0.003066, 0.08529, 0.003066, 0.0733, 0.005995, 0.07623, 0.00375, 0.08461, 0.003066, 0.08393, 0.06636, 0.8372, 0.06344, 0.8343, 0.07406, 0.8343, 0.07474, 0.835, 0.07002, 0.8312, 0.07947, 0.8312, 0.07543, 0.8343, 0.07406, 0.8343, 0.08605, 0.8343, 0.08312, 0.8372, 0.07474, 0.835, 0.07543, 0.8343, 0.003066, 0.8372, 0.005995, 0.8343, 0.00552, 0.8383, 0.007082, 0.8368, 0.0134, 0.8343, 0.0134, 0.8372, 0.00552, 0.8368, 0.00552, 0.8383, 0.005995, 0.8446, 0.003066, 0.8446, 0.007082, 0.8368, 0.00552, 0.8368, 0.005995, 0.1774, 0.003066, 0.1745, 0.007082, 0.175, 0.00552, 0.1734, 0.003066, 0.1671, 0.005995, 0.1671, 0.00552, 0.175, 0.007082, 0.175, 0.0134, 0.1745, 0.0134, 0.1774, 0.00552, 0.1734, 0.00552, 0.175, 0.07947, 0.1805, 0.07002, 0.1805, 0.07406, 0.1774, 0.07543, 0.1774, 0.06344, 0.1774, 0.06636, 0.1745, 0.07474, 0.1768, 0.07406, 0.1774, 0.08312, 0.1745, 0.08605, 0.1774, 0.07543, 0.1774, 0.07474, 0.1768, 0.005995, 0.9257, 0.003066, 0.9286, 0.007082, 0.9281, 0.00552, 0.9297, 0.003066, 0.936, 0.005995, 0.936, 0.00552, 0.9281, 0.007082, 0.9281, 0.0134, 0.9286, 0.0134, 0.9257, 0.00552, 0.9297, 0.00552, 0.9281, 0.005995, 0.07121, 0.003066, 0.07121, 0.007082, 0.07909, 0.00552, 0.07909, 0.003066, 0.07861, 0.005995, 0.08154, 0.00552, 0.07753, 0.007082, 0.07909, 0.0134, 0.08154, 0.0134, 0.07861, 0.00552, 0.07909, 0.00552, 0.07753, 0.0, 0.07121, 0.0, 0.0134, 0.0, 0.0134, 0.0, 0.07121, 0.0, 0.0134, 0.0, 0.07121, 0.0, 0.07121, 0.0, 0.0134, 0.0, 0.9866, 0.0, 0.936, 0.0, 0.936, 0.0, 0.9866, 0.0, 0.936, 0.0, 0.9866, 0.0, 0.9866, 0.0, 0.936, 0.0134, 0.1805, 0.0134, 0.08461, 0.005995, 0.09299, 0.005995, 0.1721, 0.0, 0.09801, 0.0, 0.1671, 0.003066, 0.1692, 0.003066, 0.09592, 0.0, 0.07121, 0.0, 0.0134, 0.0, 0.0134, 0.0, 0.07121, 0.0, 0.0134, 0.0, 0.07121, 0.0, 0.07121, 0.0, 0.0134, 0.0, 0.9866, 0.0, 0.936, 0.0, 0.936, 0.0, 0.9866, 0.0, 0.936, 0.0, 0.9866, 0.0, 0.9866, 0.0, 0.936, 0.0, 0.09801, 0.0, 0.09801, 0.0, 0.08933, 0.0, 0.08933, 0.0, 0.07121, 0.0, 0.07121, 0.0, 0.07989, 0.0, 0.07989, 0.0134, 0.0, 0.0134, 0.0, 0.005995, 0.003066, 0.005995, 0.003066, 0.005995, 0.008378, 0.003066, 0.01131, 0.003066, 0.005995, 0.005995, 0.003066, 0.0, 0.0134, 0.0, 0.0134, 0.003066, 0.005995, 0.003066, 0.005995, 0.003066, 0.9887, 0.005995, 0.9916, 0.005995, 0.9969, 0.003066, 0.994, 0.0134, 1.0, 0.0134, 1.0, 0.005995, 0.9969, 0.005995, 0.9969, 0.0, 0.9866, 0.0, 0.9866, 0.003066, 0.994, 0.003066, 0.994, 0.0, 0.9092, 0.0, 0.9092, 0.0, 0.9179, 0.0, 0.9179, 0.0, 0.936, 0.0, 0.936, 0.0, 0.9273, 0.0, 0.9273, 0.0, 0.1671, 0.0, 0.09801, 0.0, 0.09801, 0.0, 0.1671, 0.0, 0.09801, 0.0, 0.1671, 0.0, 0.1671, 0.0, 0.09801, 0.8069, 0.1805, 0.8069, 0.1805, 0.8143, 0.1775, 0.8156, 0.1805, 0.809, 0.1774, 0.8119, 0.1745, 0.8172, 0.1747, 0.8143, 0.1775, 0.8203, 0.1671, 0.8203, 0.1805, 0.816, 0.1805, 0.8172, 0.1747, 0.0, 0.8446, 0.0, 0.8446, 0.003066, 0.8372, 0.003066, 0.8372, 0.0134, 0.8312, 0.0134, 0.8312, 0.005995, 0.8343, 0.005995, 0.8343, 0.0, 0.0134, 0.0, 0.0134, 0.003066, 0.005995, 0.003066, 0.005995, 0.0134, 0.0, 0.0134, 0.0, 0.005995, 0.003066, 0.005995, 0.003066, 0.0, 0.9866, 0.0, 0.9866, 0.003066, 0.994, 0.003066, 0.994, 0.0134, 1.0, 0.0134, 1.0, 0.005995, 0.9969, 0.005995, 0.9969, 0.0, 0.07121, 0.0, 0.07121, 0.0, 0.07989, 0.0, 0.07989, 0.0, 0.09801, 0.0, 0.09801, 0.0, 0.08933, 0.0, 0.08933, 0.0, 0.936, 0.0, 0.936, 0.0, 0.9273, 0.0, 0.9273, 0.0, 0.9092, 0.0, 0.9092, 0.0, 0.9179, 0.0, 0.9179, 0.0134, 0.9226, 0.0134, 0.8312, 0.005995, 0.8396, 0.005995, 0.9142, 0.0, 0.8446, 0.0, 0.9092, 0.003066, 0.9113, 0.003066, 0.8426, 0.08814, 0.8227, 0.08814, 0.8265, 0.07947, 0.8265, 0.07947, 0.8227, 0.06134, 0.8265, 0.06134, 0.8227, 0.07002, 0.8227, 0.07002, 0.8265, 0.0, 0.9092, 0.0, 0.8446, 0.0, 0.8446, 0.0, 0.9092, 0.0, 0.8446, 0.0, 0.9092, 0.0, 0.9092, 0.0, 0.8446, 0.8203, 0.8227, 0.8203, 0.8265, 0.8172, 0.8265, 0.8172, 0.8227, 0.8069, 0.8265, 0.8069, 0.8227, 0.8143, 0.8227, 0.8143, 0.8265, 0.8069, 0.8312, 0.08814, 0.8312, 0.08814, 0.8282, 0.8069, 0.8282, 0.08814, 0.8265, 0.8069, 0.8265, 0.8069, 0.8253, 0.08814, 0.8253, 0.0, 0.8265, 0.0, 0.8265, 0.0, 0.8265, 0.0, 0.8265, 0.0, 0.8446, 0.0, 0.8446, 0.0, 0.836, 0.0, 0.836, 0.06134, 0.8312, 0.0134, 0.8312, 0.0134, 0.8282, 0.06134, 0.8282, 0.0134, 0.8265, 0.06134, 0.8265, 0.06134, 0.8253, 0.0134, 0.8253, 0.0134, 0.1951, 0.0134, 0.1805, 0.005995, 0.1889, 0.005995, 0.1867, 0.0, 0.1852, 0.0, 0.1904, -0.003066, 0.1777, -0.003066, 0.198, 0.0, 0.1904, 0.0, 0.1852, 0.003066, 0.1852, 0.003066, 0.1904, 0.0134, 0.1852, 0.0134, 0.1904, 0.005995, 0.1904, 0.005995, 0.1852, 0.8203, 0.8265, 0.8203, 0.8265, 0.8203, 0.8265, 0.8203, 0.8265, 0.8203, 0.8446, 0.8203, 0.8314, 0.8203, 0.827, 0.8203, 0.8359, 0.08814, 0.8312, 0.08814, 0.8312, 0.07947, 0.8312, 0.07947, 0.8312, 0.06134, 0.8312, 0.06134, 0.8312, 0.07002, 0.8312, 0.07002, 0.8312, 0.06134, 0.1852, 0.0134, 0.1852, 0.0134, 0.1865, 0.06134, 0.1865, 0.0134, 0.1805, 0.06134, 0.1805, 0.06134, 0.1836, 0.0134, 0.1836, 0.8069, 0.1852, 0.08814, 0.1852, 0.08814, 0.1865, 0.8069, 0.1865, 0.08814, 0.1805, 0.8069, 0.1805, 0.8069, 0.1836, 0.08814, 0.1836, 0.0, 0.1671, 0.0, 0.1671, 0.0, 0.1758, 0.0, 0.1758, 0.0, 0.1852, 0.0, 0.1852, 0.0, 0.1852, 0.0, 0.1852, 0.8203, 0.0, 0.8339, 0.0, 0.8263, 0.004337, 0.8234, 0.004337, 0.8339, 0.0, 0.8338, 0.08461, 0.8263, 0.08027, 0.8263, 0.004337, 0.8263, 0.08895, 0.8234, 0.08895, 0.8234, 0.08027, 0.8263, 0.08027, 0.8203, 0.08461, 0.8203, 0.0, 0.8234, 0.004337, 0.8234, 0.08027, 0.8338, 0.8312, 0.8338, 0.9226, 0.8263, 0.9183, 0.8263, 0.8396, 0.8263, 0.927, 0.8234, 0.927, 0.8234, 0.9183, 0.8263, 0.9183, 0.8203, 0.9226, 0.8203, 0.8446, 0.8234, 0.8426, 0.8234, 0.9183, 0.8338, 0.9226, 0.8339, 1.0, 0.8263, 0.9957, 0.8263, 0.927, 0.8339, 1.0, 0.8203, 1.0, 0.8234, 0.9957, 0.8263, 0.9957, 0.8203, 1.0, 0.8203, 0.9226, 0.8234, 0.927, 0.8234, 0.9957, 0.8338, 0.8179, 0.8338, 0.8312, 0.8263, 0.8229, 0.8263, 0.8263, 0.8203, 0.8265, 0.8203, 0.8227, 0.8172, 0.8354, 0.8172, 0.8138, 0.8338, 0.08461, 0.8338, 0.1805, 0.8263, 0.1721, 0.8263, 0.08895, 0.8203, 0.1672, 0.8203, 0.08461, 0.8234, 0.08895, 0.8234, 0.1692, 0.8203, 0.1852, 0.8203, 0.1852, 0.8203, 0.1852, 0.8203, 0.1852, 0.8203, 0.1805, 0.8203, 0.1672, 0.8203, 0.1758, 0.8203, 0.1848, 0.08814, 0.2085, 0.08814, 0.8045, 0.07947, 0.8045, 0.07947, 0.2085, 0.06134, 0.8045, 0.06134, 0.2085, 0.07002, 0.2085, 0.07002, 0.8045, 0.8203, 0.2085, 0.8203, 0.8045, 0.8172, 0.8045, 0.8172, 0.2085, 0.8069, 0.8045, 0.8069, 0.2085, 0.8143, 0.2085, 0.8143, 0.8045, 0.0134, 0.8312, 0.0134, 0.8179, 0.005995, 0.8263, 0.005995, 0.8229, 0.0, 0.8227, 0.0, 0.8265, -0.003066, 0.8138, -0.003066, 0.8354, 0.0, 0.8265, 0.0, 0.8227, 0.003066, 0.8227, 0.003066, 0.8265, 0.0134, 0.8227, 0.0134, 0.8265, 0.005995, 0.8265, 0.005995, 0.8227, 0.8338, 0.1951, 0.8338, 0.8179, 0.8263, 0.8096, 0.8263, 0.2035, 0.8203, 0.8045, 0.8203, 0.2085, 0.8234, 0.2064, 0.8234, 0.8066, 0.8203, 0.8045, 0.8203, 0.8045, 0.8203, 0.8132, 0.8203, 0.8132, 0.8203, 0.8227, 0.8203, 0.8227, 0.8203, 0.8227, 0.8203, 0.8227, 0.0, 0.8045, 0.0, 0.8046, 0.0, 0.8132, 0.0, 0.8132, 0.0, 0.8227, 0.0, 0.8227, 0.0, 0.8227, 0.0, 0.8227, 0.06134, 0.8227, 0.0134, 0.8227, 0.0134, 0.8227, 0.06134, 0.8227, 0.0134, 0.8045, 0.06134, 0.8045, 0.06134, 0.8132, 0.0134, 0.8132, 0.8069, 0.8227, 0.08814, 0.8227, 0.08814, 0.8227, 0.8069, 0.8227, 0.08814, 0.8045, 0.8069, 0.8045, 0.8069, 0.8132, 0.08814, 0.8132, 0.0134, 0.8179, 0.0134, 0.1951, 0.005995, 0.2035, 0.005995, 0.8096, 0.0, 0.2085, 0.0, 0.8045, 0.003066, 0.8066, 0.003066, 0.2064, 0.0, 0.8046, 0.0, 0.2085, 0.003066, 0.2085, 0.003066, 0.8045, 0.0134, 0.2085, 0.0134, 0.8045, 0.005995, 0.8046, 0.005995, 0.2085, 0.08814, 0.1852, 0.08814, 0.1904, 0.07947, 0.1904, 0.07947, 0.1852, 0.06134, 0.1904, 0.06134, 0.1852, 0.07002, 0.1852, 0.07002, 0.1904, 0.8203, 0.1852, 0.8203, 0.1904, 0.8172, 0.1904, 0.8172, 0.1852, 0.8069, 0.1904, 0.8069, 0.1852, 0.8143, 0.1852, 0.8143, 0.1904, 0.8338, 0.1805, 0.8338, 0.1951, 0.8263, 0.1867, 0.8263, 0.1889, 0.8203, 0.1904, 0.8203, 0.1852, 0.8172, 0.198, 0.8172, 0.1777, 0.8069, 0.2085, 0.08814, 0.2085, 0.08814, 0.1998, 0.8069, 0.1998, 0.08814, 0.1904, 0.8069, 0.1904, 0.8069, 0.1904, 0.08814, 0.1904, 0.06134, 0.2085, 0.0134, 0.2085, 0.0134, 0.1998, 0.06134, 0.1998, 0.0134, 0.1904, 0.06134, 0.1904, 0.06134, 0.1904, 0.0134, 0.1904, 0.8203, 0.1904, 0.8203, 0.1904, 0.8203, 0.1904, 0.8203, 0.1904, 0.8203, 0.2085, 0.8203, 0.2085, 0.8203, 0.1998, 0.8203, 0.1998, 0.0, 0.1904, 0.0, 0.1904, 0.0, 0.1904, 0.0, 0.1904, 0.0, 0.2085, 0.0, 0.2085, 0.0, 0.1998, 0.0, 0.1998, 0.0, 0.07121, 0.0, 0.0134, 0.003066, 0.01131, 0.003066, 0.0733, 0.0134, 0.0, 0.0134, 0.08461, 0.005995, 0.07623, 0.005995, 0.008378, 0.0, 0.9866, 0.0, 0.936, 0.003066, 0.9339, 0.003066, 0.9887, 0.0134, 0.9226, 0.0134, 1.0, 0.005995, 0.9916, 0.005995, 0.931, 0.0, 0.1671, 0.0, 0.09801, 0.003066, 0.09592, 0.003066, 0.1671, 0.0134, 0.08461, 0.0134, 0.1671, 0.005995, 0.1671, 0.005995, 0.09299, 0.0, 0.9092, 0.0, 0.8446, 0.003066, 0.8446, 0.003066, 0.9113, 0.0134, 0.8446, 0.0134, 0.9226, 0.005995, 0.9142, 0.005995, 0.8446, 0.8143, 0.8343, 0.8172, 0.8371, 0.8119, 0.8372, 0.809, 0.8343, 0.8203, 0.8446, 0.07474, 0.8446, 0.08312, 0.8372, 0.8119, 0.8372, 0.08814, 0.8312, 0.8069, 0.8312, 0.809, 0.8343, 0.08605, 0.8343, 0.07474, 0.8446, 0.0134, 0.8446, 0.0134, 0.8372, 0.06636, 0.8372, 0.0134, 0.8312, 0.06134, 0.8312, 0.06344, 0.8343, 0.0134, 0.8343, 0.06134, 0.1805, 0.0134, 0.1805, 0.0134, 0.1774, 0.06344, 0.1774, 0.0134, 0.1671, 0.07474, 0.1671, 0.06636, 0.1745, 0.0134, 0.1745, 0.8069, 0.1805, 0.08814, 0.1805, 0.08605, 0.1774, 0.809, 0.1774, 0.07474, 0.1671, 0.8203, 0.1671, 0.8119, 0.1745, 0.08312, 0.1745, 0.06134, 0.1805, 0.06134, 0.1805, 0.07002, 0.1805, 0.07002, 0.1805, 0.08814, 0.1805, 0.08814, 0.1805, 0.07947, 0.1805, 0.07947, 0.1805, 0.0134, 0.1805, 0.0134, 0.1805, 0.005995, 0.1774, 0.005995, 0.1774, 0.0, 0.1671, 0.0, 0.1671, 0.003066, 0.1745, 0.003066, 0.1745, 0.8069, 0.8312, 0.8069, 0.8312, 0.8156, 0.8313, 0.8143, 0.8343, 0.8203, 0.8314, 0.8203, 0.8446, 0.8172, 0.8371, 0.816, 0.8313, 0.0134, 0.07086, 0.0134, 0.0, 0.005995, 0.008378, 0.005995, 0.07121, 0.005995, 0.003066, 0.003066, 0.005995, 0.003066, 0.01131, 0.005995, 0.008378, 0.0, 0.0134, 0.0, 0.07121, 0.003066, 0.07121, 0.003066, 0.01131, 0.003066, 0.994, 0.005995, 0.9969, 0.005995, 0.9916, 0.003066, 0.9887, 0.0134, 1.0, 0.0134, 0.9364, 0.005995, 0.936, 0.005995, 0.9916, 0.0, 0.936, 0.0, 0.9866, 0.003066, 0.9887, 0.003066, 0.936, 0.07474, 0.9364, 0.07474, 0.9226, 0.07041, 0.9257, 0.07041, 0.9286, 0.07474, 0.9226, 0.0134, 0.9226, 0.0134, 0.9257, 0.07041, 0.9257, 0.0134, 0.9364, 0.07474, 0.9364, 0.07041, 0.9286, 0.0134, 0.9286, 0.07474, 0.08461, 0.07474, 0.07085, 0.07041, 0.07861, 0.07041, 0.08154, 0.07474, 0.07085, 0.0134, 0.07086, 0.0134, 0.07861, 0.07041, 0.07861, 0.0134, 0.08461, 0.07474, 0.08461, 0.07041, 0.08154, 0.0134, 0.08154, 0.0, 0.936, 0.0, 0.936, 0.003066, 0.9286, 0.003066, 0.9286, 0.0134, 0.9226, 0.0134, 0.9226, 0.005995, 0.9257, 0.005995, 0.9257, 0.0, 0.9866, 0.0, 0.9866, 0.003066, 0.994, 0.003066, 0.994, 0.0134, 1.0, 0.0134, 1.0, 0.005995, 0.9969, 0.005995, 0.9969, 0.0, 0.0134, 0.0, 0.0134, 0.003066, 0.005995, 0.003066, 0.005995, 0.0134, 0.0, 0.0134, 0.0, 0.005995, 0.003066, 0.005995, 0.003066, 0.0, 0.07121, 0.0, 0.07121, 0.003066, 0.07861, 0.003066, 0.07861, 0.0134, 0.08461, 0.0134, 0.08461, 0.005995, 0.08154, 0.005995, 0.08154, 0.0, 0.07121, 0.0, 0.0134, 0.0, 0.0134, 0.0, 0.07121])
me_plane_001.materials.append(mat_material_002)
me_plane_001.use_remesh_fix_poles = True
me_plane_001.use_remesh_preserve_attributes = False
me_plane_001.update()

# ---- objects
ob_plane = bpy.data.objects.new('Plane', me_plane_001)

# ---- transforms, parenting, visibility, modifiers, constraints
ob_plane.location = (1.116, -0.1491, -0.06479)
ob_plane.scale = (1.065, 1.302, 1.01)
ob_plane.color = (0.02208, 1.0, 0.05566, 1.0)
_m = ob_plane.modifiers.new('Fluid', 'FLUID')

# ---- collection membership
col_collection.objects.link(ob_plane)

# ---- scene / render settings (as saved in the file)
scene.frame_start = 1; scene.frame_end = 250; scene.frame_set(195)
scene.render.engine = 'BLENDER_EEVEE_NEXT'
scene.render.fps = 30
scene.cycles.sampling_pattern = 'TABULATED_SOBOL'
scene.cycles.use_light_tree = False
scene.view_settings.view_transform = 'Filmic'
bpy.context.view_layer.update()

# ---- added for rendering (the .blend has no active camera and no usable light): camera, sun
cam_auto = bpy.data.cameras.new('AutoCamera')
cam_auto.lens = 50.0
cam_auto.sensor_width = 36.0
cam_auto.clip_end = 1000.0
ob_auto_camera = bpy.data.objects.new('AutoCamera', cam_auto)
scene.collection.objects.link(ob_auto_camera)
ob_auto_camera.location = (4.90171, -4.69616, 4.00635)
ob_auto_camera.rotation_euler = (1.09748, -7.21219e-08, 0.694738)
scene.camera = ob_auto_camera
light_auto_sun = bpy.data.lights.new('AutoSun', 'SUN')
light_auto_sun.energy = 3.0
light_auto_sun.angle = 0.0523599
ob_auto_sun = bpy.data.objects.new('AutoSun', light_auto_sun)
scene.collection.objects.link(ob_auto_sun)
ob_auto_sun.rotation_euler = (0.872665, 0.174533, 0.523599)
bpy.context.view_layer.update()
